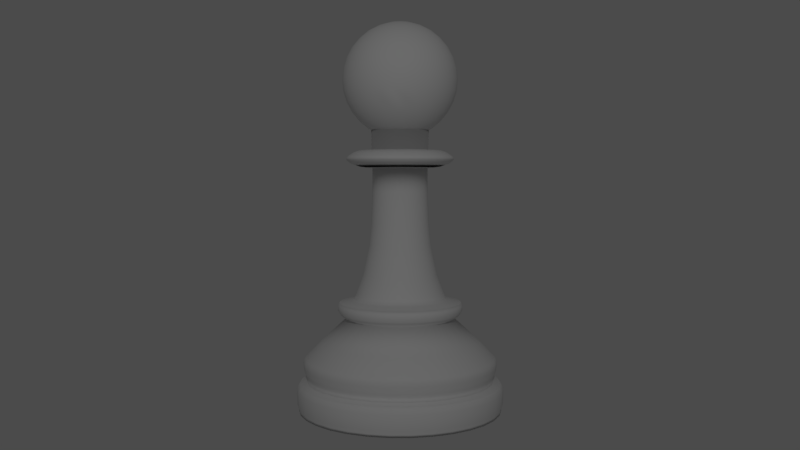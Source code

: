 # Source: pawn_blend.blend  (saved by Blender 2.78.0; exported with 4.5.12 LTS)
import bpy
from mathutils import Matrix  # noqa: F401  (used for matrix-valued properties, if any)

bpy.ops.wm.read_factory_settings(use_empty=True)
scene = bpy.context.scene
scene.name = 'Scene'

# ---- collections
col_collection_1 = bpy.data.collections.new('Collection 1'); scene.collection.children.link(col_collection_1)

# ---- materials (node trees are filled in below, after node groups)
mat_material_006 = bpy.data.materials.new('Material.006')
mat_material_006.alpha_threshold = 0.0
mat_material_006.roughness = 0.5
mat_material_002 = bpy.data.materials.new('Material.002')
mat_material_002.alpha_threshold = 0.0
mat_material_002.roughness = 0.5

# ---- material node trees
mat_material_006.use_nodes = True; mat_material_006.node_tree.nodes.clear()
_N = mat_material_006.node_tree.nodes; _L = mat_material_006.node_tree.links
n0 = _N.new('ShaderNodeOutputMaterial'); n0.name = 'Material Output'; n0.location = (300, 300)
n1 = _N.new('ShaderNodeEmission'); n1.name = 'Emission'; n1.location = (10, 300)
n1.inputs[0].default_value = (0.8, 0.8, 0.8, 1.0)
n1.inputs[1].default_value = 200.0
_L.new(n1.outputs[0], n0.inputs[0])
n0.is_active_output = True

# ---- world
world_world = bpy.data.worlds.new('World'); scene.world = world_world
world_world.color = (0.06998, 0.06998, 0.06998)
world_world.use_sun_shadow = False
world_world.sun_shadow_jitter_overblur = 0.0
world_world.cycles.sampling_method = 'MANUAL'

# ---- cameras
cam_camera = bpy.data.cameras.new('Camera')
cam_camera.clip_end = 100.0
cam_camera.lens = 35.0
cam_camera.sensor_width = 32.0
cam_camera.sensor_height = 18.0
cam_camera.ortho_scale = 7.314
cam_camera.dof.focus_distance = 0.0

# ---- meshes
me_plane_005 = bpy.data.meshes.new('Plane.005')
me_plane_005.from_pydata([(-1.0, -1.0, 0.0), (1.0, -1.0, 0.0), (-1.0, 1.0, 0.0), (1.0, 1.0, 0.0)], [], [(0, 1, 3, 2)])
me_plane_005.materials.append(mat_material_006)
me_plane_005.use_remesh_preserve_volume = False
me_plane_005.use_remesh_preserve_attributes = False
me_plane_005.use_mirror_vertex_groups = False
me_plane_005.update()
me_cylinder_002 = bpy.data.meshes.new('Cylinder.002')
me_cylinder_002.from_pydata([(0.0, 0.0, -1.0), (-2.273e-09, 1.02, 15.11), (0.0, 1.0, -1.0), (0.0, 1.0, 1.0), (0.1951, 0.9808, -1.0), (0.1951, 0.9808, 1.0), (0.3827, 0.9239, -1.0), (0.3827, 0.9239, 1.0), (0.5556, 0.8315, -1.0), (0.5556, 0.8315, 1.0), (0.7071, 0.7071, -1.0), (0.7071, 0.7071, 1.0), (0.8315, 0.5556, -1.0), (0.8315, 0.5556, 1.0), (0.9239, 0.3827, -1.0), (0.9239, 0.3827, 1.0), (0.9808, 0.1951, -1.0), (0.9808, 0.1951, 1.0), (1.0, 7.55e-08, -1.0), (1.0, 7.55e-08, 1.0), (0.9808, -0.1951, -1.0), (0.9808, -0.1951, 1.0), (0.9239, -0.3827, -1.0), (0.9239, -0.3827, 1.0), (0.8315, -0.5556, -1.0), (0.8315, -0.5556, 1.0), (0.7071, -0.7071, -1.0), (0.7071, -0.7071, 1.0), (0.5556, -0.8315, -1.0), (0.5556, -0.8315, 1.0), (0.3827, -0.9239, -1.0), (0.3827, -0.9239, 1.0), (0.1951, -0.9808, -1.0), (0.1951, -0.9808, 1.0), (-3.258e-07, -1.0, -1.0), (-3.258e-07, -1.0, 1.0), (-0.1951, -0.9808, -1.0), (-0.1951, -0.9808, 1.0), (-0.3827, -0.9239, -1.0), (-0.3827, -0.9239, 1.0), (-0.5556, -0.8315, -1.0), (-0.5556, -0.8315, 1.0), (-0.7071, -0.7071, -1.0), (-0.7071, -0.7071, 1.0), (-0.8315, -0.5556, -1.0), (-0.8315, -0.5556, 1.0), (-0.9239, -0.3827, -1.0), (-0.9239, -0.3827, 1.0), (-0.9808, -0.1951, -1.0), (-0.9808, -0.1951, 1.0), (-1.0, 9.656e-07, -1.0), (-1.0, 9.656e-07, 1.0), (-0.9808, 0.1951, -1.0), (-0.9808, 0.1951, 1.0), (-0.9239, 0.3827, -1.0), (-0.9239, 0.3827, 1.0), (-0.8315, 0.5556, -1.0), (-0.8315, 0.5556, 1.0), (-0.7071, 0.7071, -1.0), (-0.7071, 0.7071, 1.0), (-0.5556, 0.8315, -1.0), (-0.5556, 0.8315, 1.0), (-0.3827, 0.9239, -1.0), (-0.3827, 0.9239, 1.0), (-0.1951, 0.9808, -1.0), (-0.1951, 0.9808, 1.0), (-1.706e-09, 1.015, 3.895), (-1.718e-09, 1.006, 18.25), (0.198, 0.9953, 3.895), (0.3884, 0.9376, 3.895), (0.5638, 0.8438, 3.895), (0.7176, 0.7176, 3.895), (0.8438, 0.5638, 3.895), (0.9376, 0.3884, 3.895), (0.9953, 0.198, 3.895), (1.015, 7.252e-08, 3.895), (0.9953, -0.198, 3.895), (0.9376, -0.3884, 3.895), (0.8438, -0.5638, 3.895), (0.7176, -0.7176, 3.895), (0.5638, -0.8438, 3.895), (0.3884, -0.9376, 3.895), (0.198, -0.9953, 3.895), (-3.324e-07, -1.015, 3.895), (-0.198, -0.9953, 3.895), (-0.3884, -0.9376, 3.895), (-0.5638, -0.8438, 3.895), (-0.7176, -0.7176, 3.895), (-0.8438, -0.5638, 3.895), (-0.9376, -0.3884, 3.895), (-0.9953, -0.198, 3.895), (-1.015, 9.758e-07, 3.895), (-0.9953, 0.198, 3.895), (-0.9376, 0.3884, 3.895), (-0.8438, 0.5638, 3.895), (-0.7176, 0.7176, 3.895), (-0.5638, 0.8438, 3.895), (-0.3884, 0.9376, 3.895), (-0.198, 0.9953, 3.895), (2.413e-10, 0.9839, 20.06), (0.1989, 1.0, 15.11), (0.3902, 0.9421, 15.11), (0.5665, 0.8479, 15.11), (0.7211, 0.7211, 15.11), (0.8479, 0.5665, 15.11), (0.9421, 0.3902, 15.11), (1.0, 0.1989, 15.11), (1.02, 7.147e-08, 15.11), (1.0, -0.1989, 15.11), (0.9421, -0.3902, 15.11), (0.8479, -0.5665, 15.11), (0.7211, -0.7211, 15.11), (0.5665, -0.8479, 15.11), (0.3902, -0.9421, 15.11), (0.1989, -1.0, 15.11), (-3.346e-07, -1.02, 15.11), (-0.1989, -1.0, 15.11), (-0.3902, -0.9421, 15.11), (-0.5665, -0.8479, 15.11), (-0.7211, -0.7211, 15.11), (-0.8479, -0.5665, 15.11), (-0.9421, -0.3902, 15.11), (-1.0, -0.1989, 15.11), (-1.02, 9.792e-07, 15.11), (-1.0, 0.1989, 15.11), (-0.9421, 0.3902, 15.11), (-0.8479, 0.5666, 15.11), (-0.7211, 0.7211, 15.11), (-0.5665, 0.8479, 15.11), (-0.3902, 0.9421, 15.11), (-0.1989, 1.0, 15.11), (7.301e-09, 0.9233, 21.38), (0.1962, 0.9864, 18.25), (0.3849, 0.9291, 18.25), (0.5587, 0.8362, 18.25), (0.7111, 0.7111, 18.25), (0.8362, 0.5587, 18.25), (0.9291, 0.3849, 18.25), (0.9864, 0.1962, 18.25), (1.006, 7.452e-08, 18.25), (0.9864, -0.1962, 18.25), (0.9291, -0.3849, 18.25), (0.8362, -0.5587, 18.25), (0.7111, -0.7111, 18.25), (0.5587, -0.8362, 18.25), (0.3849, -0.9291, 18.25), (0.1962, -0.9864, 18.25), (-3.294e-07, -1.006, 18.25), (-0.1962, -0.9864, 18.25), (-0.3849, -0.9291, 18.25), (-0.5587, -0.8362, 18.25), (-0.7111, -0.7111, 18.25), (-0.8362, -0.5587, 18.25), (-0.9291, -0.3849, 18.25), (-0.9864, -0.1962, 18.25), (-1.006, 9.697e-07, 18.25), (-0.9864, 0.1962, 18.25), (-0.9291, 0.3849, 18.25), (-0.8362, 0.5587, 18.25), (-0.7111, 0.7111, 18.25), (-0.5587, 0.8362, 18.25), (-0.3849, 0.9291, 18.25), (-0.1962, 0.9864, 18.25), (7.301e-09, 0.9233, 24.88), (0.192, 0.965, 20.06), (0.3765, 0.909, 20.06), (0.5467, 0.8181, 20.06), (0.6958, 0.6958, 20.06), (0.8181, 0.5467, 20.06), (0.909, 0.3765, 20.06), (0.965, 0.192, 20.06), (0.9839, 7.884e-08, 20.06), (0.965, -0.192, 20.06), (0.909, -0.3765, 20.06), (0.8181, -0.5467, 20.06), (0.6958, -0.6958, 20.06), (0.5467, -0.8181, 20.06), (0.3765, -0.909, 20.06), (0.192, -0.965, 20.06), (-3.204e-07, -0.9839, 20.06), (-0.192, -0.965, 20.06), (-0.3765, -0.909, 20.06), (-0.5467, -0.8181, 20.06), (-0.6958, -0.6958, 20.06), (-0.8181, -0.5467, 20.06), (-0.909, -0.3765, 20.06), (-0.965, -0.192, 20.06), (-0.9839, 9.547e-07, 20.06), (-0.965, 0.192, 20.06), (-0.909, 0.3765, 20.06), (-0.8181, 0.5467, 20.06), (-0.6958, 0.6958, 20.06), (-0.5467, 0.8181, 20.06), (-0.3765, 0.909, 20.06), (-0.192, 0.965, 20.06), (6.278e-09, 0.936, 26.93), (0.1801, 0.9055, 21.38), (0.3533, 0.853, 21.38), (0.5129, 0.7677, 21.38), (0.6528, 0.6528, 21.38), (0.7677, 0.5129, 21.38), (0.853, 0.3533, 21.38), (0.9055, 0.1801, 21.38), (0.9233, 9.181e-08, 21.38), (0.9055, -0.1801, 21.38), (0.853, -0.3533, 21.38), (0.7677, -0.5129, 21.38), (0.6528, -0.6528, 21.38), (0.5129, -0.7677, 21.38), (0.3533, -0.853, 21.38), (0.1801, -0.9055, 21.38), (-2.935e-07, -0.9233, 21.38), (-0.1801, -0.9055, 21.38), (-0.3533, -0.853, 21.38), (-0.5129, -0.7677, 21.38), (-0.6528, -0.6528, 21.38), (-0.7677, -0.5129, 21.38), (-0.853, -0.3533, 21.38), (-0.9055, -0.1801, 21.38), (-0.9233, 9.136e-07, 21.38), (-0.9055, 0.1801, 21.38), (-0.853, 0.3533, 21.38), (-0.7677, 0.5129, 21.38), (-0.6528, 0.6528, 21.38), (-0.5129, 0.7677, 21.38), (-0.3533, 0.853, 21.38), (-0.1801, 0.9055, 21.38), (5.207e-09, 0.9433, 28.86), (0.1801, 0.9055, 24.88), (0.3533, 0.853, 24.88), (0.5129, 0.7677, 24.88), (0.6528, 0.6528, 24.88), (0.7677, 0.5129, 24.88), (0.853, 0.3533, 24.88), (0.9055, 0.1801, 24.88), (0.9233, 9.181e-08, 24.88), (0.9055, -0.1801, 24.88), (0.853, -0.3533, 24.88), (0.7677, -0.5129, 24.88), (0.6528, -0.6528, 24.88), (0.5129, -0.7677, 24.88), (0.3533, -0.853, 24.88), (0.1801, -0.9055, 24.88), (-2.935e-07, -0.9233, 24.88), (-0.1801, -0.9055, 24.88), (-0.3533, -0.853, 24.88), (-0.5129, -0.7677, 24.88), (-0.6528, -0.6528, 24.88), (-0.7677, -0.5129, 24.88), (-0.853, -0.3533, 24.88), (-0.9055, -0.1801, 24.88), (-0.9233, 9.136e-07, 24.88), (-0.9055, 0.1801, 24.88), (-0.853, 0.3533, 24.88), (-0.7677, 0.5129, 24.88), (-0.6528, 0.6528, 24.88), (-0.5129, 0.7677, 24.88), (-0.3533, 0.853, 24.88), (-0.1801, 0.9055, 24.88), (0.1826, 0.918, 26.93), (0.3582, 0.8648, 26.93), (0.52, 0.7783, 26.93), (0.6619, 0.6619, 26.93), (0.7783, 0.52, 26.93), (0.8648, 0.3582, 26.93), (0.918, 0.1826, 26.93), (0.936, 8.865e-08, 26.93), (0.918, -0.1826, 26.93), (0.8648, -0.3582, 26.93), (0.7783, -0.52, 26.93), (0.6619, -0.6619, 26.93), (0.52, -0.7783, 26.93), (0.3582, -0.8648, 26.93), (0.1826, -0.918, 26.93), (-2.987e-07, -0.936, 26.93), (-0.1826, -0.918, 26.93), (-0.3582, -0.8648, 26.93), (-0.52, -0.7783, 26.93), (-0.6619, -0.6619, 26.93), (-0.7783, -0.52, 26.93), (-0.8648, -0.3582, 26.93), (-0.918, -0.1826, 26.93), (-0.936, 9.218e-07, 26.93), (-0.918, 0.1826, 26.93), (-0.8648, 0.3582, 26.93), (-0.7783, 0.52, 26.93), (-0.6619, 0.6619, 26.93), (-0.52, 0.7783, 26.93), (-0.3582, 0.8648, 26.93), (-0.1826, 0.918, 26.93), (3.639e-09, 0.9557, 35.25), (0.184, 0.9252, 28.86), (0.361, 0.8715, 28.86), (0.5241, 0.7843, 28.86), (0.667, 0.667, 28.86), (0.7843, 0.5241, 28.86), (0.8715, 0.361, 28.86), (0.9252, 0.184, 28.86), (0.9433, 8.71e-08, 28.86), (0.9252, -0.184, 28.86), (0.8715, -0.361, 28.86), (0.7843, -0.5241, 28.86), (0.667, -0.667, 28.86), (0.5241, -0.7843, 28.86), (0.361, -0.8715, 28.86), (0.184, -0.9252, 28.86), (-3.022e-07, -0.9433, 28.86), (-0.184, -0.9252, 28.86), (-0.361, -0.8715, 28.86), (-0.5241, -0.7843, 28.86), (-0.667, -0.667, 28.86), (-0.7843, -0.5241, 28.86), (-0.8715, -0.361, 28.86), (-0.9252, -0.184, 28.86), (-0.9433, 9.267e-07, 28.86), (-0.9252, 0.184, 28.86), (-0.8715, 0.361, 28.86), (-0.7843, 0.5241, 28.86), (-0.667, 0.667, 28.86), (-0.5241, 0.7843, 28.86), (-0.361, 0.8715, 28.86), (-0.184, 0.9252, 28.86), (4.312e-09, 0.9509, 32.36), (5.704e-09, 0.9403, 38.63), (0.1855, 0.9326, 32.36), (0.3639, 0.8785, 32.36), (0.5283, 0.7907, 32.36), (0.6724, 0.6724, 32.36), (0.7907, 0.5283, 32.36), (0.8785, 0.3639, 32.36), (0.9326, 0.1855, 32.36), (0.9509, 8.538e-08, 32.36), (0.9326, -0.1855, 32.36), (0.8785, -0.3639, 32.36), (0.7907, -0.5283, 32.36), (0.6724, -0.6724, 32.36), (0.5283, -0.7907, 32.36), (0.3639, -0.8785, 32.36), (0.1855, -0.9326, 32.36), (-3.055e-07, -0.9509, 32.36), (-0.1855, -0.9326, 32.36), (-0.3639, -0.8785, 32.36), (-0.5283, -0.7907, 32.36), (-0.6724, -0.6724, 32.36), (-0.7907, -0.5283, 32.36), (-0.8785, -0.3639, 32.36), (-0.9326, -0.1855, 32.36), (-0.9509, 9.318e-07, 32.36), (-0.9326, 0.1855, 32.36), (-0.8785, 0.3639, 32.36), (-0.7907, 0.5283, 32.36), (-0.6724, 0.6724, 32.36), (-0.5283, 0.7907, 32.36), (-0.3639, 0.8785, 32.36), (-0.1855, 0.9326, 32.36), (2.965e-08, 0.7832, 50.21), (0.1865, 0.9374, 35.25), (0.3657, 0.883, 35.25), (0.531, 0.7947, 35.25), (0.6758, 0.6758, 35.25), (0.7947, 0.531, 35.25), (0.883, 0.3657, 35.25), (0.9374, 0.1865, 35.25), (0.9557, 8.424e-08, 35.25), (0.9374, -0.1865, 35.25), (0.883, -0.3657, 35.25), (0.7947, -0.531, 35.25), (0.6758, -0.6758, 35.25), (0.531, -0.7947, 35.25), (0.3657, -0.883, 35.25), (0.1865, -0.9374, 35.25), (-3.078e-07, -0.9557, 35.25), (-0.1865, -0.9374, 35.25), (-0.3657, -0.883, 35.25), (-0.531, -0.7947, 35.25), (-0.6758, -0.6758, 35.25), (-0.7947, -0.531, 35.25), (-0.883, -0.3657, 35.25), (-0.9374, -0.1865, 35.25), (-0.9557, 9.35e-07, 35.25), (-0.9374, 0.1865, 35.25), (-0.883, 0.3657, 35.25), (-0.7947, 0.531, 35.25), (-0.6758, 0.6758, 35.25), (-0.531, 0.7947, 35.25), (-0.3657, 0.883, 35.25), (-0.1865, 0.9374, 35.25), (4.974e-08, 0.5295, 68.06), (0.1834, 0.9222, 38.63), (0.3598, 0.8687, 38.63), (0.5224, 0.7818, 38.63), (0.6649, 0.6649, 38.63), (0.7818, 0.5224, 38.63), (0.8687, 0.3598, 38.63), (0.9222, 0.1834, 38.63), (0.9403, 8.158e-08, 38.63), (0.9222, -0.1834, 38.63), (0.8687, -0.3598, 38.63), (0.7818, -0.5224, 38.63), (0.6649, -0.6649, 38.63), (0.5224, -0.7818, 38.63), (0.3598, -0.8687, 38.63), (0.1834, -0.9222, 38.63), (-3.007e-07, -0.9403, 38.63), (-0.1834, -0.9222, 38.63), (-0.3598, -0.8687, 38.63), (-0.5224, -0.7818, 38.63), (-0.6649, -0.6649, 38.63), (-0.7818, -0.5224, 38.63), (-0.8687, -0.3598, 38.63), (-0.9222, -0.1834, 38.63), (-0.9403, 9.185e-07, 38.63), (-0.9222, 0.1834, 38.63), (-0.8687, 0.3598, 38.63), (-0.7818, 0.5224, 38.63), (-0.6649, 0.6649, 38.63), (-0.5224, 0.7818, 38.63), (-0.3598, 0.8687, 38.63), (-0.1834, 0.9222, 38.63), (4.644e-08, 0.5837, 70.57), (0.1528, 0.7681, 50.21), (0.2997, 0.7236, 50.21), (0.4351, 0.6512, 50.21), (0.5538, 0.5538, 50.21), (0.6512, 0.4351, 50.21), (0.7236, 0.2997, 50.21), (0.7681, 0.1528, 50.21), (0.7832, 1.205e-07, 50.21), (0.7681, -0.1528, 50.21), (0.7236, -0.2997, 50.21), (0.6512, -0.4351, 50.21), (0.5538, -0.5538, 50.21), (0.4351, -0.6512, 50.21), (0.2997, -0.7236, 50.21), (0.1528, -0.7681, 50.21), (-2.255e-07, -0.7832, 50.21), (-0.1528, -0.7681, 50.21), (-0.2997, -0.7236, 50.21), (-0.4351, -0.6512, 50.21), (-0.5538, -0.5538, 50.21), (-0.6512, -0.4351, 50.21), (-0.7236, -0.2997, 50.21), (-0.7681, -0.1528, 50.21), (-0.7832, 8.176e-07, 50.21), (-0.7681, 0.1528, 50.21), (-0.7236, 0.2997, 50.21), (-0.6512, 0.4351, 50.21), (-0.5538, 0.5538, 50.21), (-0.4351, 0.6512, 50.21), (-0.2997, 0.7236, 50.21), (-0.1528, 0.7681, 50.21), (0.1033, 0.5193, 68.06), (0.2026, 0.4892, 68.06), (0.2942, 0.4403, 68.06), (0.3744, 0.3744, 68.06), (0.4403, 0.2942, 68.06), (0.4892, 0.2026, 68.06), (0.5193, 0.1033, 68.06), (0.5295, 1.733e-07, 68.06), (0.5193, -0.1033, 68.06), (0.4892, -0.2026, 68.06), (0.4403, -0.2942, 68.06), (0.3744, -0.3744, 68.06), (0.2942, -0.4403, 68.06), (0.2026, -0.4892, 68.06), (0.1033, -0.5193, 68.06), (-1.228e-07, -0.5295, 68.06), (-0.1033, -0.5193, 68.06), (-0.2026, -0.4892, 68.06), (-0.2942, -0.4403, 68.06), (-0.3744, -0.3744, 68.06), (-0.4403, -0.2942, 68.06), (-0.4892, -0.2026, 68.06), (-0.5193, -0.1033, 68.06), (-0.5295, 6.446e-07, 68.06), (-0.5193, 0.1033, 68.06), (-0.4892, 0.2026, 68.06), (-0.4403, 0.2942, 68.06), (-0.3744, 0.3744, 68.06), (-0.2942, 0.4403, 68.06), (-0.2026, 0.4892, 68.06), (-0.1033, 0.5193, 68.06), (4.473e-08, 0.6119, 74.19), (0.1139, 0.5724, 70.57), (0.2234, 0.5392, 70.57), (0.3243, 0.4853, 70.57), (0.4127, 0.4127, 70.57), (0.4853, 0.3243, 70.57), (0.5392, 0.2234, 70.57), (0.5724, 0.1139, 70.57), (0.5837, 1.605e-07, 70.57), (0.5724, -0.1139, 70.57), (0.5392, -0.2234, 70.57), (0.4853, -0.3243, 70.57), (0.4127, -0.4127, 70.57), (0.3243, -0.4853, 70.57), (0.2234, -0.5392, 70.57), (0.1139, -0.5724, 70.57), (-1.437e-07, -0.5837, 70.57), (-0.1139, -0.5724, 70.57), (-0.2234, -0.5392, 70.57), (-0.3243, -0.4853, 70.57), (-0.4127, -0.4127, 70.57), (-0.4853, -0.3243, 70.57), (-0.5392, -0.2234, 70.57), (-0.5724, -0.1139, 70.57), (-0.5837, 6.8e-07, 70.57), (-0.5724, 0.1139, 70.57), (-0.5392, 0.2234, 70.57), (-0.4853, 0.3243, 70.57), (-0.4127, 0.4127, 70.57), (-0.3243, 0.4853, 70.57), (-0.2234, 0.5392, 70.57), (-0.1139, 0.5724, 70.57), (4.577e-08, 0.595, 71.78), (0.1161, 0.5836, 71.78), (0.2277, 0.5497, 71.78), (0.3306, 0.4947, 71.78), (0.4207, 0.4207, 71.78), (0.4947, 0.3306, 71.78), (0.5497, 0.2277, 71.78), (0.5836, 0.1161, 71.78), (0.595, 1.579e-07, 71.78), (0.5836, -0.1161, 71.78), (0.5497, -0.2277, 71.78), (0.4947, -0.3306, 71.78), (0.4207, -0.4207, 71.78), (0.3306, -0.4947, 71.78), (0.2277, -0.5497, 71.78), (0.1161, -0.5836, 71.78), (-1.481e-07, -0.595, 71.78), (-0.1161, -0.5836, 71.78), (-0.2277, -0.5497, 71.78), (-0.3306, -0.4947, 71.78), (-0.4207, -0.4207, 71.78), (-0.4947, -0.3306, 71.78), (-0.5497, -0.2277, 71.78), (-0.5836, -0.1161, 71.78), (-0.595, 6.875e-07, 71.78), (-0.5836, 0.1161, 71.78), (-0.5497, 0.2277, 71.78), (-0.4947, 0.3306, 71.78), (-0.4207, 0.4207, 71.78), (-0.3306, 0.4947, 71.78), (-0.2277, 0.5497, 71.78), (-0.1161, 0.5836, 71.78), (4.521e-08, 0.6016, 80.02), (0.1194, 0.6002, 74.19), (0.2342, 0.5654, 74.19), (0.34, 0.5088, 74.19), (0.4327, 0.4327, 74.19), (0.5088, 0.34, 74.19), (0.5654, 0.2342, 74.19), (0.6002, 0.1194, 74.19), (0.6119, 1.537e-07, 74.19), (0.6002, -0.1194, 74.19), (0.5654, -0.2342, 74.19), (0.5088, -0.34, 74.19), (0.4327, -0.4327, 74.19), (0.34, -0.5088, 74.19), (0.2342, -0.5654, 74.19), (0.1194, -0.6002, 74.19), (-1.547e-07, -0.6119, 74.19), (-0.1194, -0.6002, 74.19), (-0.2342, -0.5654, 74.19), (-0.34, -0.5088, 74.19), (-0.4327, -0.4327, 74.19), (-0.5088, -0.34, 74.19), (-0.5654, -0.2342, 74.19), (-0.6002, -0.1194, 74.19), (-0.6119, 6.984e-07, 74.19), (-0.6002, 0.1194, 74.19), (-0.5654, 0.2342, 74.19), (-0.5088, 0.34, 74.19), (-0.4327, 0.4327, 74.19), (-0.34, 0.5088, 74.19), (-0.2342, 0.5654, 74.19), (-0.1194, 0.6002, 74.19), (4.46e-08, 0.6139, 76.4), (5.703e-08, 0.4848, 81.83), (0.1198, 0.6021, 76.4), (0.2349, 0.5672, 76.4), (0.3411, 0.5105, 76.4), (0.4341, 0.4341, 76.4), (0.5105, 0.3411, 76.4), (0.5672, 0.2349, 76.4), (0.6021, 0.1198, 76.4), (0.6139, 1.532e-07, 76.4), (0.6021, -0.1198, 76.4), (0.5672, -0.2349, 76.4), (0.5105, -0.3411, 76.4), (0.4341, -0.4341, 76.4), (0.3411, -0.5105, 76.4), (0.2349, -0.5672, 76.4), (0.1198, -0.6021, 76.4), (-1.554e-07, -0.6139, 76.4), (-0.1198, -0.6021, 76.4), (-0.2349, -0.5672, 76.4), (-0.3411, -0.5105, 76.4), (-0.4341, -0.4341, 76.4), (-0.5105, -0.3411, 76.4), (-0.5672, -0.2349, 76.4), (-0.6021, -0.1198, 76.4), (-0.6139, 6.997e-07, 76.4), (-0.6021, 0.1198, 76.4), (-0.5672, 0.2349, 76.4), (-0.5105, 0.3411, 76.4), (-0.4341, 0.4341, 76.4), (-0.3411, 0.5105, 76.4), (-0.2349, 0.5672, 76.4), (-0.1198, 0.6021, 76.4), (6.037e-08, 0.4539, 83.23), (0.1174, 0.5901, 80.02), (0.2302, 0.5558, 80.02), (0.3342, 0.5002, 80.02), (0.4254, 0.4254, 80.02), (0.5002, 0.3342, 80.02), (0.5558, 0.2302, 80.02), (0.5901, 0.1174, 80.02), (0.6016, 1.561e-07, 80.02), (0.5901, -0.1174, 80.02), (0.5558, -0.2302, 80.02), (0.5002, -0.3342, 80.02), (0.4254, -0.4254, 80.02), (0.3342, -0.5002, 80.02), (0.2302, -0.5558, 80.02), (0.1174, -0.5901, 80.02), (-1.508e-07, -0.6016, 80.02), (-0.1174, -0.5901, 80.02), (-0.2302, -0.5558, 80.02), (-0.3342, -0.5002, 80.02), (-0.4254, -0.4254, 80.02), (-0.5002, -0.3342, 80.02), (-0.5558, -0.2302, 80.02), (-0.5901, -0.1174, 80.02), (-0.6016, 6.916e-07, 80.02), (-0.5901, 0.1174, 80.02), (-0.5558, 0.2302, 80.02), (-0.5002, 0.3342, 80.02), (-0.4254, 0.4254, 80.02), (-0.3342, 0.5002, 80.02), (-0.2302, 0.5558, 80.02), (-0.1174, 0.5901, 80.02), (0.09459, 0.4755, 81.83), (0.1855, 0.4479, 81.83), (0.2694, 0.4031, 81.83), (0.3428, 0.3428, 81.83), (0.4031, 0.2694, 81.83), (0.4479, 0.1855, 81.83), (0.4755, 0.09459, 81.83), (0.4848, 1.84e-07, 81.83), (0.4755, -0.09459, 81.83), (0.4479, -0.1855, 81.83), (0.4031, -0.2694, 81.83), (0.3428, -0.3428, 81.83), (0.2694, -0.4031, 81.83), (0.1855, -0.4479, 81.83), (0.09459, -0.4755, 81.83), (-1.009e-07, -0.4848, 81.83), (-0.09459, -0.4755, 81.83), (-0.1855, -0.4479, 81.83), (-0.2694, -0.4031, 81.83), (-0.3428, -0.3428, 81.83), (-0.4031, -0.2694, 81.83), (-0.4479, -0.1855, 81.83), (-0.4755, -0.09459, 81.83), (-0.4848, 6.156e-07, 81.83), (-0.4755, 0.09459, 81.83), (-0.4479, 0.1855, 81.83), (-0.4031, 0.2694, 81.83), (-0.3428, 0.3428, 81.83), (-0.2694, 0.4031, 81.83), (-0.1855, 0.4479, 81.83), (-0.09459, 0.4755, 81.83), (0.001319, 0.4326, 86.85), (0.08854, 0.4451, 83.23), (0.1737, 0.4193, 83.23), (0.2522, 0.3774, 83.23), (0.3209, 0.3209, 83.23), (0.3774, 0.2522, 83.23), (0.4193, 0.1737, 83.23), (0.4451, 0.08854, 83.23), (0.4539, 1.916e-07, 83.23), (0.4451, -0.08854, 83.23), (0.4193, -0.1737, 83.23), (0.3774, -0.2522, 83.23), (0.3209, -0.3209, 83.23), (0.2522, -0.3774, 83.23), (0.1737, -0.4193, 83.23), (0.08854, -0.4451, 83.23), (-8.751e-08, -0.4539, 83.23), (-0.08854, -0.4451, 83.23), (-0.1737, -0.4193, 83.23), (-0.2522, -0.3774, 83.23), (-0.3209, -0.3209, 83.23), (-0.3774, -0.2522, 83.23), (-0.4193, -0.1737, 83.23), (-0.4451, -0.08854, 83.23), (-0.4539, 5.956e-07, 83.23), (-0.4451, 0.08854, 83.23), (-0.4193, 0.1737, 83.23), (-0.3774, 0.2522, 83.23), (-0.3209, 0.3209, 83.23), (-0.2522, 0.3774, 83.23), (-0.1737, 0.4193, 83.23), (-0.08854, 0.4451, 83.23), (6.143e-08, 0.44, 85.44), (0.001317, 0.3637, 101.0), (0.08584, 0.4315, 85.44), (0.1684, 0.4065, 85.44), (0.2444, 0.3658, 85.44), (0.3111, 0.3111, 85.44), (0.3658, 0.2444, 85.44), (0.4065, 0.1684, 85.44), (0.4315, 0.08584, 85.44), (0.44, 1.949e-07, 85.44), (0.4315, -0.08584, 85.44), (0.4065, -0.1684, 85.44), (0.3658, -0.2444, 85.44), (0.3111, -0.3111, 85.44), (0.2444, -0.3658, 85.44), (0.1684, -0.4065, 85.44), (0.08584, -0.4315, 85.44), (-8.193e-08, -0.44, 85.44), (-0.08584, -0.4315, 85.44), (-0.1684, -0.4065, 85.44), (-0.2444, -0.3658, 85.44), (-0.3111, -0.3111, 85.44), (-0.3658, -0.2444, 85.44), (-0.4065, -0.1684, 85.44), (-0.4315, -0.08584, 85.44), (-0.44, 5.865e-07, 85.44), (-0.4315, 0.08584, 85.44), (-0.4065, 0.1684, 85.44), (-0.3658, 0.2444, 85.44), (-0.3111, 0.3111, 85.44), (-0.2444, 0.3658, 85.44), (-0.1684, 0.4065, 85.44), (-0.08584, 0.4315, 85.44), (0.001214, 0.3055, 122.4), (0.08571, 0.4243, 86.85), (0.1669, 0.3997, 86.85), (0.2417, 0.3597, 86.85), (0.3072, 0.3059, 86.85), (0.361, 0.2403, 86.85), (0.401, 0.1655, 86.85), (0.4256, 0.08439, 86.85), (0.4339, 1.941e-07, 86.85), (0.4256, -0.08439, 86.85), (0.401, -0.1655, 86.85), (0.361, -0.2403, 86.85), (0.3072, -0.3059, 86.85), (0.2417, -0.3597, 86.85), (0.1669, -0.3997, 86.85), (0.08571, -0.4243, 86.85), (0.001319, -0.4326, 86.85), (-0.08307, -0.4243, 86.85), (-0.1642, -0.3997, 86.85), (-0.239, -0.3597, 86.85), (-0.3046, -0.3059, 86.85), (-0.3584, -0.2403, 86.85), (-0.3983, -0.1655, 86.85), (-0.423, -0.08439, 86.85), (-0.4313, 5.791e-07, 86.85), (-0.423, 0.08439, 86.85), (-0.3983, 0.1655, 86.85), (-0.3584, 0.2403, 86.85), (-0.3046, 0.3059, 86.85), (-0.239, 0.3597, 86.85), (-0.1642, 0.3997, 86.85), (-0.08307, 0.4243, 86.85), (0.001319, 0.284, 138.5), (0.07227, 0.3567, 101.0), (0.1405, 0.336, 101.0), (0.2034, 0.3024, 101.0), (0.2585, 0.2572, 101.0), (0.3037, 0.2021, 101.0), (0.3373, 0.1392, 101.0), (0.358, 0.07096, 101.0), (0.365, 2.409e-06, 101.0), (0.358, -0.07095, 101.0), (0.3373, -0.1392, 101.0), (0.3037, -0.2021, 101.0), (0.2619, -0.2606, 100.7), (0.2034, -0.3024, 101.0), (0.1405, -0.336, 101.0), (0.07227, -0.3567, 101.0), (0.001317, -0.3637, 101.0), (-0.06964, -0.3567, 101.0), (-0.1379, -0.336, 101.0), (-0.2007, -0.3024, 101.0), (-0.2559, -0.2572, 101.0), (-0.3011, -0.2021, 101.0), (-0.3347, -0.1392, 101.0), (-0.3554, -0.07095, 101.0), (-0.3624, 2.733e-06, 101.0), (-0.3554, 0.07096, 101.0), (-0.3347, 0.1392, 101.0), (-0.3011, 0.2021, 101.0), (-0.2559, 0.2572, 101.0), (-0.2007, 0.3024, 101.0), (-0.1379, 0.336, 101.0), (-0.06964, 0.3567, 101.0), (0.001106, 0.27, 162.7), (0.0608, 0.2996, 122.4), (0.1181, 0.2823, 122.4), (0.1709, 0.254, 122.4), (0.2172, 0.2161, 122.4), (0.2552, 0.1698, 122.4), (0.2834, 0.117, 122.4), (0.3008, 0.05969, 122.4), (0.3066, 0.0001053, 122.4), (0.3008, -0.05948, 122.4), (0.2834, -0.1168, 122.4), (0.2552, -0.1696, 122.4), (0.2172, -0.2159, 122.4), (0.1709, -0.2538, 122.4), (0.1181, -0.2821, 122.4), (0.0608, -0.2994, 122.4), (0.001214, -0.3053, 122.4), (-0.05837, -0.2994, 122.4), (-0.1157, -0.2821, 122.4), (-0.1685, -0.2538, 122.4), (-0.2147, -0.2159, 122.4), (-0.2527, -0.1696, 122.4), (-0.2809, -0.1168, 122.4), (-0.2983, -0.05948, 122.4), (-0.3042, 0.0001056, 122.4), (-0.2983, 0.05969, 122.4), (-0.2809, 0.117, 122.4), (-0.2527, 0.1698, 122.4), (-0.2147, 0.2161, 122.4), (-0.1685, 0.254, 122.4), (-0.1157, 0.2823, 122.4), (-0.05837, 0.2996, 122.4), (0.001319, 0.2707, 180.5), (0.05673, 0.2786, 138.5), (0.11, 0.2624, 138.5), (0.1591, 0.2362, 138.5), (0.2022, 0.2008, 138.5), (0.2375, 0.1578, 138.5), (0.2637, 0.1087, 138.5), (0.2799, 0.05541, 138.5), (0.2854, 2.289e-07, 138.5), (0.2799, -0.05541, 138.5), (0.2637, -0.1087, 138.5), (0.2375, -0.1578, 138.5), (0.2022, -0.2008, 138.5), (0.1591, -0.2362, 138.5), (0.11, -0.2624, 138.5), (0.05673, -0.2786, 138.5), (0.001319, -0.284, 138.5), (-0.05409, -0.2786, 138.5), (-0.1074, -0.2624, 138.5), (-0.1565, -0.2362, 138.5), (-0.1995, -0.2008, 138.5), (-0.2349, -0.1578, 138.5), (-0.2611, -0.1087, 138.5), (-0.2773, -0.05541, 138.5), (-0.2827, 4.817e-07, 138.5), (-0.2773, 0.05541, 138.5), (-0.2611, 0.1087, 138.5), (-0.2349, 0.1578, 138.5), (-0.1995, 0.2008, 138.5), (-0.1565, 0.2362, 138.5), (-0.1074, 0.2624, 138.5), (-0.05409, 0.2786, 138.5), (0.001319, 0.3928, 181.6), (0.05388, 0.2648, 162.7), (0.1046, 0.2494, 162.7), (0.1514, 0.2244, 162.7), (0.1924, 0.1908, 162.7), (0.226, 0.1498, 162.7), (0.251, 0.103, 162.7), (0.2664, 0.05226, 162.7), (0.2716, -0.0005137, 162.7), (0.2664, -0.05329, 162.7), (0.251, -0.104, 162.7), (0.226, -0.1508, 162.7), (0.1924, -0.1918, 162.7), (0.1514, -0.2254, 162.7), (0.1046, -0.2504, 162.7), (0.05388, -0.2658, 162.7), (0.001106, -0.271, 162.7), (-0.05167, -0.2658, 162.7), (-0.1024, -0.2504, 162.7), (-0.1492, -0.2254, 162.7), (-0.1902, -0.1918, 162.7), (-0.2238, -0.1508, 162.7), (-0.2488, -0.104, 162.7), (-0.2642, -0.05329, 162.7), (-0.2694, -0.0005135, 162.7), (-0.2642, 0.05226, 162.7), (-0.2488, 0.103, 162.7), (-0.2238, 0.1498, 162.7), (-0.1902, 0.1908, 162.7), (-0.1492, 0.2244, 162.7), (-0.1024, 0.2494, 162.7), (-0.05167, 0.2648, 162.7), (0.05414, 0.2655, 180.5), (0.1049, 0.2501, 180.5), (0.1517, 0.2251, 180.5), (0.1928, 0.1914, 180.5), (0.2264, 0.1504, 180.5), (0.2514, 0.1036, 180.5), (0.2669, 0.05282, 180.5), (0.2721, 2.323e-07, 180.5), (0.2669, -0.05282, 180.5), (0.2514, -0.1036, 180.5), (0.2264, -0.1504, 180.5), (0.1928, -0.1914, 180.5), (0.1517, -0.2251, 180.5), (0.1049, -0.2501, 180.5), (0.05414, -0.2655, 180.5), (0.001319, -0.2707, 180.5), (-0.0515, -0.2655, 180.5), (-0.1023, -0.2501, 180.5), (-0.1491, -0.2251, 180.5), (-0.1901, -0.1914, 180.5), (-0.2238, -0.1504, 180.5), (-0.2488, -0.1036, 180.5), (-0.2642, -0.05282, 180.5), (-0.2694, 4.733e-07, 180.5), (-0.2642, 0.05282, 180.5), (-0.2488, 0.1036, 180.5), (-0.2238, 0.1504, 180.5), (-0.1901, 0.1914, 180.5), (-0.1491, 0.2251, 180.5), (-0.1023, 0.2501, 180.5), (-0.0515, 0.2655, 180.5), (0.001319, 0.4845, 184.0), (0.07794, 0.3852, 181.6), (0.1516, 0.3629, 181.6), (0.2195, 0.3266, 181.6), (0.279, 0.2777, 181.6), (0.3279, 0.2182, 181.6), (0.3642, 0.1503, 181.6), (0.3865, 0.07662, 181.6), (0.3941, 2.008e-07, 181.6), (0.3865, -0.07662, 181.6), (0.3642, -0.1503, 181.6), (0.3279, -0.2182, 181.6), (0.279, -0.2777, 181.6), (0.2195, -0.3266, 181.6), (0.1516, -0.3629, 181.6), (0.07794, -0.3852, 181.6), (0.001319, -0.3928, 181.6), (-0.0753, -0.3852, 181.6), (-0.149, -0.3629, 181.6), (-0.2169, -0.3266, 181.6), (-0.2764, -0.2777, 181.6), (-0.3252, -0.2182, 181.6), (-0.3615, -0.1503, 181.6), (-0.3839, -0.07662, 181.6), (-0.3914, 5.504e-07, 181.6), (-0.3839, 0.07662, 181.6), (-0.3615, 0.1503, 181.6), (-0.3252, 0.2182, 181.6), (-0.2764, 0.2777, 181.6), (-0.2169, 0.3266, 181.6), (-0.149, 0.3629, 181.6), (-0.0753, 0.3852, 181.6), (0.001319, 0.3928, 181.6), (0.07794, 0.3852, 181.6), (0.1516, 0.3629, 181.6), (0.2195, 0.3266, 181.6), (0.279, 0.2777, 181.6), (0.3279, 0.2182, 181.6), (0.3642, 0.1503, 181.6), (0.3865, 0.07662, 181.6), (0.3941, 2.008e-07, 181.6), (0.3865, -0.07662, 181.6), (0.3642, -0.1503, 181.6), (0.3279, -0.2182, 181.6), (0.279, -0.2777, 181.6), (0.2195, -0.3266, 181.6), (0.1516, -0.3629, 181.6), (0.07794, -0.3852, 181.6), (0.001319, -0.3928, 181.6), (-0.0753, -0.3852, 181.6), (-0.149, -0.3629, 181.6), (-0.2169, -0.3266, 181.6), (-0.2764, -0.2777, 181.6), (-0.3252, -0.2182, 181.6), (-0.3615, -0.1503, 181.6), (-0.3839, -0.07662, 181.6), (-0.3914, 5.504e-07, 181.6), (-0.3839, 0.07662, 181.6), (-0.3615, 0.1503, 181.6), (-0.3252, 0.2182, 181.6), (-0.2764, 0.2777, 181.6), (-0.2169, 0.3266, 181.6), (-0.149, 0.3629, 181.6), (-0.0753, 0.3852, 181.6), (0.001319, 0.525, 186.6), (0.09585, 0.4752, 184.0), (0.1867, 0.4476, 184.0), (0.2705, 0.4029, 184.0), (0.3439, 0.3426, 184.0), (0.4042, 0.2692, 184.0), (0.449, 0.1854, 184.0), (0.4765, 0.09453, 184.0), (0.4858, 1.71e-07, 184.0), (0.4765, -0.09453, 184.0), (0.449, -0.1854, 184.0), (0.4042, -0.2692, 184.0), (0.3439, -0.3426, 184.0), (0.2705, -0.4029, 184.0), (0.1867, -0.4476, 184.0), (0.09585, -0.4752, 184.0), (0.001319, -0.4845, 184.0), (-0.09321, -0.4752, 184.0), (-0.1841, -0.4476, 184.0), (-0.2679, -0.4029, 184.0), (-0.3413, -0.3426, 184.0), (-0.4016, -0.2692, 184.0), (-0.4463, -0.1854, 184.0), (-0.4739, -0.09453, 184.0), (-0.4832, 6.023e-07, 184.0), (-0.4739, 0.09453, 184.0), (-0.4463, 0.1854, 184.0), (-0.4016, 0.2692, 184.0), (-0.3413, 0.3426, 184.0), (-0.2679, 0.4029, 184.0), (-0.1841, 0.4476, 184.0), (-0.09321, 0.4752, 184.0), (0.001319, 0.5032, 185.1), (0.001319, 0.525, 188.2), (0.09948, 0.4935, 185.1), (0.1939, 0.4649, 185.1), (0.2809, 0.4184, 185.1), (0.3571, 0.3558, 185.1), (0.4197, 0.2795, 185.1), (0.4662, 0.1926, 185.1), (0.4948, 0.09816, 185.1), (0.5045, 1.658e-07, 185.1), (0.4948, -0.09816, 185.1), (0.4662, -0.1926, 185.1), (0.4197, -0.2795, 185.1), (0.3571, -0.3558, 185.1), (0.2809, -0.4184, 185.1), (0.1939, -0.4649, 185.1), (0.09948, -0.4935, 185.1), (0.001319, -0.5032, 185.1), (-0.09684, -0.4935, 185.1), (-0.1912, -0.4649, 185.1), (-0.2782, -0.4184, 185.1), (-0.3545, -0.3558, 185.1), (-0.417, -0.2795, 185.1), (-0.4635, -0.1926, 185.1), (-0.4922, -0.09816, 185.1), (-0.5018, 6.136e-07, 185.1), (-0.4922, 0.09816, 185.1), (-0.4635, 0.1926, 185.1), (-0.417, 0.2795, 185.1), (-0.3545, 0.3558, 185.1), (-0.2782, 0.4184, 185.1), (-0.1912, 0.4649, 185.1), (-0.09684, 0.4935, 185.1), (0.001319, 0.5074, 189.6), (0.1037, 0.5149, 186.6), (0.2022, 0.485, 186.6), (0.293, 0.4365, 186.6), (0.3725, 0.3712, 186.6), (0.4378, 0.2917, 186.6), (0.4863, 0.2009, 186.6), (0.5162, 0.1024, 186.6), (0.5263, 1.592e-07, 186.6), (0.5162, -0.1024, 186.6), (0.4863, -0.2009, 186.6), (0.4378, -0.2917, 186.6), (0.3725, -0.3712, 186.6), (0.293, -0.4365, 186.6), (0.2022, -0.485, 186.6), (0.1037, -0.5149, 186.6), (0.001319, -0.525, 186.6), (-0.1011, -0.5149, 186.6), (-0.1996, -0.485, 186.6), (-0.2904, -0.4365, 186.6), (-0.3699, -0.3712, 186.6), (-0.4352, -0.2917, 186.6), (-0.4837, -0.2009, 186.6), (-0.5136, -0.1024, 186.6), (-0.5237, 6.265e-07, 186.6), (-0.5136, 0.1024, 186.6), (-0.4837, 0.2009, 186.6), (-0.4352, 0.2917, 186.6), (-0.3699, 0.3712, 186.6), (-0.2903, 0.4365, 186.6), (-0.1996, 0.485, 186.6), (-0.1011, 0.5149, 186.6), (0.001319, 0.4805, 191.0), (0.1037, 0.5149, 188.2), (0.2022, 0.485, 188.2), (0.293, 0.4365, 188.2), (0.3725, 0.3712, 188.2), (0.4378, 0.2917, 188.2), (0.4863, 0.2009, 188.2), (0.5162, 0.1024, 188.2), (0.5263, 1.592e-07, 188.2), (0.5162, -0.1024, 188.2), (0.4863, -0.2009, 188.2), (0.4378, -0.2917, 188.2), (0.3725, -0.3712, 188.2), (0.293, -0.4365, 188.2), (0.2022, -0.485, 188.2), (0.1037, -0.5149, 188.2), (0.001319, -0.525, 188.2), (-0.1011, -0.5149, 188.2), (-0.1996, -0.485, 188.2), (-0.2904, -0.4365, 188.2), (-0.3699, -0.3712, 188.2), (-0.4352, -0.2917, 188.2), (-0.4837, -0.2009, 188.2), (-0.5136, -0.1024, 188.2), (-0.5237, 6.265e-07, 188.2), (-0.5136, 0.1024, 188.2), (-0.4837, 0.2009, 188.2), (-0.4352, 0.2917, 188.2), (-0.3699, 0.3712, 188.2), (-0.2903, 0.4365, 188.2), (-0.1996, 0.485, 188.2), (-0.1011, 0.5149, 188.2), (0.001319, 0.4511, 192.4), (0.1003, 0.4977, 189.6), (0.1955, 0.4688, 189.6), (0.2832, 0.4219, 189.6), (0.3601, 0.3588, 189.6), (0.4232, 0.2819, 189.6), (0.4701, 0.1942, 189.6), (0.499, 0.09899, 189.6), (0.5087, 1.639e-07, 189.6), (0.499, -0.09899, 189.6), (0.4701, -0.1942, 189.6), (0.4232, -0.2819, 189.6), (0.3601, -0.3588, 189.6), (0.2832, -0.4219, 189.6), (0.1955, -0.4688, 189.6), (0.1003, -0.4977, 189.6), (0.001319, -0.5074, 189.6), (-0.09767, -0.4977, 189.6), (-0.1929, -0.4688, 189.6), (-0.2806, -0.4219, 189.6), (-0.3575, -0.3588, 189.6), (-0.4206, -0.2819, 189.6), (-0.4675, -0.1942, 189.6), (-0.4964, -0.09899, 189.6), (-0.5061, 6.155e-07, 189.6), (-0.4964, 0.09899, 189.6), (-0.4675, 0.1942, 189.6), (-0.4206, 0.2819, 189.6), (-0.3575, 0.3588, 189.6), (-0.2806, 0.4219, 189.6), (-0.1929, 0.4688, 189.6), (-0.09767, 0.4977, 189.6), (0.001319, 0.3954, 193.8), (0.09506, 0.4713, 191.0), (0.1852, 0.4439, 191.0), (0.2683, 0.3995, 191.0), (0.3411, 0.3398, 191.0), (0.4009, 0.267, 191.0), (0.4453, 0.1839, 191.0), (0.4726, 0.09375, 191.0), (0.4818, 1.701e-07, 191.0), (0.4726, -0.09374, 191.0), (0.4453, -0.1839, 191.0), (0.4009, -0.267, 191.0), (0.3411, -0.3398, 191.0), (0.2683, -0.3995, 191.0), (0.1852, -0.4439, 191.0), (0.09506, -0.4713, 191.0), (0.001319, -0.4805, 191.0), (-0.09243, -0.4713, 191.0), (-0.1826, -0.4439, 191.0), (-0.2656, -0.3995, 191.0), (-0.3385, -0.3398, 191.0), (-0.3982, -0.267, 191.0), (-0.4426, -0.1839, 191.0), (-0.47, -0.09374, 191.0), (-0.4792, 5.978e-07, 191.0), (-0.47, 0.09375, 191.0), (-0.4426, 0.1839, 191.0), (-0.3982, 0.267, 191.0), (-0.3385, 0.3398, 191.0), (-0.2656, 0.3995, 191.0), (-0.1826, 0.4439, 191.0), (-0.09243, 0.4713, 191.0), (0.08932, 0.4424, 192.4), (0.1739, 0.4167, 192.4), (0.2519, 0.3751, 192.4), (0.3203, 0.319, 192.4), (0.3764, 0.2506, 192.4), (0.4181, 0.1726, 192.4), (0.4437, 0.088, 192.4), (0.4524, 1.776e-07, 192.4), (0.4437, -0.088, 192.4), (0.4181, -0.1726, 192.4), (0.3764, -0.2506, 192.4), (0.3203, -0.319, 192.4), (0.2519, -0.3751, 192.4), (0.1739, -0.4167, 192.4), (0.08932, -0.4424, 192.4), (0.001319, -0.4511, 192.4), (-0.08668, -0.4424, 192.4), (-0.1713, -0.4167, 192.4), (-0.2493, -0.3751, 192.4), (-0.3176, -0.319, 192.4), (-0.3737, -0.2506, 192.4), (-0.4154, -0.1726, 192.4), (-0.4411, -0.088, 192.4), (-0.4498, 5.791e-07, 192.4), (-0.4411, 0.088, 192.4), (-0.4154, 0.1726, 192.4), (-0.3737, 0.2506, 192.4), (-0.3176, 0.319, 192.4), (-0.2493, 0.3751, 192.4), (-0.1713, 0.4167, 192.4), (-0.08668, 0.4424, 192.4), (0.002418, 0.2819, 209.5), (0.07846, 0.3878, 193.8), (0.1526, 0.3653, 193.8), (0.221, 0.3288, 193.8), (0.2809, 0.2796, 193.8), (0.3301, 0.2197, 193.8), (0.3666, 0.1513, 193.8), (0.3891, 0.07714, 193.8), (0.3967, 1.91e-07, 193.8), (0.3891, -0.07714, 193.8), (0.3666, -0.1513, 193.8), (0.3301, -0.2197, 193.8), (0.2809, -0.2796, 193.8), (0.221, -0.3288, 193.8), (0.1526, -0.3653, 193.8), (0.07846, -0.3878, 193.8), (0.001319, -0.3954, 193.8), (-0.07582, -0.3878, 193.8), (-0.15, -0.3653, 193.8), (-0.2184, -0.3288, 193.8), (-0.2783, -0.2796, 193.8), (-0.3275, -0.2197, 193.8), (-0.364, -0.1513, 193.8), (-0.3865, -0.07714, 193.8), (-0.3941, 5.43e-07, 193.8), (-0.3865, 0.07714, 193.8), (-0.364, 0.1513, 193.8), (-0.3275, 0.2197, 193.8), (-0.2783, 0.2796, 193.8), (-0.2184, 0.3288, 193.8), (-0.15, 0.3653, 193.8), (-0.07582, 0.3878, 193.8), (0.001319, 0.2769, 194.2), (0.05535, 0.2716, 194.2), (0.1073, 0.2559, 194.2), (0.1552, 0.2303, 194.2), (0.1971, 0.1958, 194.2), (0.2316, 0.1539, 194.2), (0.2572, 0.106, 194.2), (0.2729, 0.05403, 194.2), (0.2783, 2.204e-07, 194.2), (0.2729, -0.05403, 194.2), (0.2572, -0.106, 194.2), (0.2316, -0.1539, 194.2), (0.1971, -0.1958, 194.2), (0.1552, -0.2303, 194.2), (0.1073, -0.2559, 194.2), (0.05535, -0.2716, 194.2), (0.001319, -0.2769, 194.2), (-0.05271, -0.2716, 194.2), (-0.1047, -0.2559, 194.2), (-0.1525, -0.2303, 194.2), (-0.1945, -0.1958, 194.2), (-0.229, -0.1539, 194.2), (-0.2545, -0.106, 194.2), (-0.2703, -0.05403, 194.2), (-0.2756, 4.669e-07, 194.2), (-0.2703, 0.05403, 194.2), (-0.2545, 0.106, 194.2), (-0.229, 0.1539, 194.2), (-0.1945, 0.1958, 194.2), (-0.1525, 0.2303, 194.2), (-0.1047, 0.2559, 194.2), (-0.05271, 0.2716, 194.2), (0.002418, 1.708e-07, 209.5), (0.05742, 0.2765, 209.5), (0.1103, 0.2605, 209.5), (0.1591, 0.2344, 209.5), (0.2018, 0.1994, 209.5), (0.2368, 0.1566, 209.5), (0.2629, 0.1079, 209.5), (0.2789, 0.055, 209.5), (0.2844, 1.921e-07, 209.5), (0.2789, -0.055, 209.5), (0.2629, -0.1079, 209.5), (0.2368, -0.1566, 209.5), (0.2018, -0.1994, 209.5), (0.1591, -0.2344, 209.5), (0.1103, -0.2605, 209.5), (0.05742, -0.2765, 209.5), (0.002418, -0.2819, 209.5), (-0.05259, -0.2765, 209.5), (-0.1055, -0.2605, 209.5), (-0.1542, -0.2344, 209.5), (-0.1969, -0.1994, 209.5), (-0.232, -0.1566, 209.5), (-0.2581, -0.1079, 209.5), (-0.2741, -0.055, 209.5), (-0.2795, 4.431e-07, 209.5), (-0.2741, 0.055, 209.5), (-0.2581, 0.1079, 209.5), (-0.232, 0.1566, 209.5), (-0.1969, 0.1994, 209.5), (-0.1542, 0.2344, 209.5), (-0.1055, 0.2605, 209.5), (-0.05258, 0.2765, 209.5), (0.02305, 0.1075, 287.6), (0.0436, 0.2108, 285.1), (0.06254, 0.306, 281.2), (0.07914, 0.3895, 275.8), (0.09277, 0.458, 269.4), (0.1029, 0.5088, 262.0), (0.1091, 0.5402, 253.9), (0.1112, 0.5508, 245.6), (0.1091, 0.5402, 237.2), (0.1029, 0.5088, 229.2), (0.09277, 0.458, 221.8), (0.07914, 0.3895, 215.3), (0.06254, 0.306, 210.0), (0.0436, 0.2108, 206.1), (0.02305, 0.1075, 203.6), (0.0436, 0.1012, 287.6), (0.08392, 0.1985, 285.1), (0.1211, 0.2882, 281.2), (0.1536, 0.3669, 275.8), (0.1804, 0.4314, 269.4), (0.2002, 0.4793, 262.0), (0.2124, 0.5088, 253.9), (0.2166, 0.5188, 245.6), (0.2124, 0.5088, 237.2), (0.207, 0.4958, 231.5), (0.1804, 0.4314, 221.8), (0.1536, 0.3669, 215.3), (0.1211, 0.2882, 210.0), (0.08392, 0.1985, 206.1), (0.0436, 0.1012, 203.6), (0.06254, 0.09109, 287.6), (0.1211, 0.1787, 285.1), (0.175, 0.2594, 281.2), (0.2223, 0.3302, 275.8), (0.2611, 0.3882, 269.4), (0.2899, 0.4314, 262.0), (0.3077, 0.458, 253.9), (0.3137, 0.4669, 245.6), (0.3077, 0.458, 237.2), (0.2899, 0.4314, 229.2), (0.2611, 0.3882, 221.8), (0.2223, 0.3302, 215.3), (0.175, 0.2594, 210.0), (0.1211, 0.1787, 206.1), (0.06254, 0.09109, 203.6), (0.07914, 0.07747, 287.6), (0.1536, 0.152, 285.1), (0.2223, 0.2206, 281.2), (0.2825, 0.2808, 275.8), (0.3318, 0.3302, 269.4), (0.3685, 0.3669, 262.0), (0.3911, 0.3895, 253.9), (0.3988, 0.3971, 245.6), (0.3911, 0.3895, 237.2), (0.3685, 0.3669, 229.2), (0.3318, 0.3302, 221.8), (0.2825, 0.2808, 215.3), (0.2223, 0.2206, 210.0), (0.1536, 0.152, 206.1), (0.07914, 0.07747, 203.6), (0.09277, 0.06087, 287.6), (0.1804, 0.1194, 285.1), (0.2611, 0.1733, 281.2), (0.3318, 0.2206, 275.8), (0.3899, 0.2594, 269.4), (0.4331, 0.2882, 262.0), (0.4596, 0.306, 253.9), (0.4686, 0.312, 245.6), (0.4596, 0.306, 237.2), (0.4331, 0.2882, 229.2), (0.3899, 0.2594, 221.8), (0.3318, 0.2206, 215.3), (0.2611, 0.1733, 210.0), (0.1804, 0.1194, 206.1), (0.09277, 0.06087, 203.6), (0.001676, 1.25e-07, 202.8), (0.1029, 0.04193, 287.6), (0.2002, 0.08224, 285.1), (0.2899, 0.1194, 281.2), (0.3685, 0.152, 275.8), (0.4331, 0.1787, 269.4), (0.481, 0.1985, 262.0), (0.5105, 0.2108, 253.9), (0.5205, 0.2149, 245.6), (0.5105, 0.2108, 237.2), (0.481, 0.1985, 229.2), (0.4331, 0.1787, 221.8), (0.3685, 0.152, 215.3), (0.2899, 0.1194, 210.0), (0.2002, 0.08224, 206.1), (0.1029, 0.04193, 203.6), (0.1091, 0.02137, 287.6), (0.2124, 0.04193, 285.1), (0.3077, 0.06087, 281.2), (0.3911, 0.07747, 275.8), (0.4596, 0.09109, 269.4), (0.5105, 0.1012, 262.0), (0.5419, 0.1075, 253.9), (0.5525, 0.1096, 245.6), (0.5419, 0.1075, 237.2), (0.5105, 0.1012, 229.2), (0.4596, 0.09109, 221.8), (0.3911, 0.07747, 215.3), (0.3077, 0.06087, 210.0), (0.2124, 0.04193, 206.1), (0.1091, 0.02137, 203.6), (0.1112, 1.246e-07, 287.6), (0.2166, 1.287e-07, 285.1), (0.3137, 1.329e-07, 281.2), (0.3988, 1.287e-07, 275.8), (0.4686, 1.204e-07, 269.4), (0.5205, 1.538e-07, 262.0), (0.5525, 8.69e-08, 253.9), (0.5632, 9.527e-08, 245.6), (0.5525, 8.69e-08, 237.2), (0.5205, 1.789e-07, 229.2), (0.4686, 1.204e-07, 221.8), (0.3988, 1.287e-07, 215.3), (0.3137, 1.162e-07, 210.0), (0.2166, 1.371e-07, 206.1), (0.1112, 1.35e-07, 203.6), (0.1091, -0.02137, 287.6), (0.2124, -0.04193, 285.1), (0.3077, -0.06087, 281.2), (0.3911, -0.07747, 275.8), (0.4596, -0.09109, 269.4), (0.5105, -0.1012, 262.0), (0.5419, -0.1075, 253.9), (0.5525, -0.1096, 245.6), (0.5419, -0.1075, 237.2), (0.5105, -0.1012, 229.2), (0.4596, -0.09109, 221.8), (0.3911, -0.07747, 215.3), (0.3077, -0.06087, 210.0), (0.2124, -0.04193, 206.1), (0.1091, -0.02137, 203.6), (0.1029, -0.04193, 287.6), (0.2002, -0.08224, 285.1), (0.2899, -0.1194, 281.2), (0.3685, -0.152, 275.8), (0.4331, -0.1787, 269.4), (0.481, -0.1985, 262.0), (0.5105, -0.2108, 253.9), (0.5205, -0.2149, 245.6), (0.5105, -0.2108, 237.2), (0.481, -0.1985, 229.2), (0.4331, -0.1787, 221.8), (0.3685, -0.152, 215.3), (0.2899, -0.1194, 210.0), (0.2002, -0.08224, 206.1), (0.1029, -0.04193, 203.6), (0.09277, -0.06087, 287.6), (0.1804, -0.1194, 285.1), (0.2611, -0.1733, 281.2), (0.3318, -0.2206, 275.8), (0.3899, -0.2594, 269.4), (0.4331, -0.2882, 262.0), (0.4596, -0.306, 253.9), (0.4686, -0.312, 245.6), (0.4596, -0.306, 237.2), (0.4331, -0.2882, 229.2), (0.3899, -0.2594, 221.8), (0.3318, -0.2206, 215.3), (0.2611, -0.1733, 210.0), (0.1804, -0.1194, 206.1), (0.09277, -0.06087, 203.6), (0.07914, -0.07747, 287.6), (0.1536, -0.152, 285.1), (0.2223, -0.2206, 281.2), (0.2825, -0.2808, 275.8), (0.3318, -0.3302, 269.4), (0.3685, -0.3669, 262.0), (0.3911, -0.3895, 253.9), (0.3988, -0.3971, 245.6), (0.3911, -0.3895, 237.2), (0.3685, -0.3669, 229.2), (0.3318, -0.3302, 221.8), (0.2825, -0.2808, 215.3), (0.2223, -0.2206, 210.0), (0.1536, -0.152, 206.1), (0.07914, -0.07747, 203.6), (0.06254, -0.09109, 287.6), (0.1211, -0.1787, 285.1), (0.175, -0.2594, 281.2), (0.2223, -0.3302, 275.8), (0.2611, -0.3882, 269.4), (0.2899, -0.4314, 262.0), (0.3077, -0.458, 253.9), (0.3137, -0.4669, 245.6), (0.3077, -0.458, 237.2), (0.2899, -0.4314, 229.2), (0.2611, -0.3882, 221.8), (0.2223, -0.3302, 215.3), (0.175, -0.2594, 210.0), (0.1211, -0.1787, 206.1), (0.06254, -0.09109, 203.6), (0.0436, -0.1012, 287.6), (0.08392, -0.1985, 285.1), (0.1211, -0.2882, 281.2), (0.1536, -0.3669, 275.8), (0.1804, -0.4314, 269.4), (0.2002, -0.4793, 262.0), (0.2124, -0.5088, 253.9), (0.2166, -0.5188, 245.6), (0.2124, -0.5088, 237.2), (0.2002, -0.4793, 229.2), (0.1804, -0.4314, 221.8), (0.1536, -0.3669, 215.3), (0.1211, -0.2882, 210.0), (0.08392, -0.1985, 206.1), (0.0436, -0.1012, 203.6), (0.02305, -0.1075, 287.6), (0.0436, -0.2108, 285.1), (0.06254, -0.306, 281.2), (0.07914, -0.3895, 275.8), (0.09277, -0.458, 269.4), (0.1029, -0.5088, 262.0), (0.1091, -0.5402, 253.9), (0.1112, -0.5508, 245.6), (0.1091, -0.5402, 237.2), (0.1029, -0.5088, 229.2), (0.09277, -0.458, 221.8), (0.07914, -0.3895, 215.3), (0.06254, -0.306, 210.0), (0.0436, -0.2108, 206.1), (0.02305, -0.1075, 203.6), (0.001676, -0.1096, 287.6), (0.001676, -0.2149, 285.1), (0.001676, -0.312, 281.2), (0.001676, -0.3971, 275.8), (0.001676, -0.4669, 269.4), (0.001676, -0.5188, 262.0), (0.001676, -0.5508, 253.9), (0.001676, -0.5616, 245.6), (0.001676, -0.5508, 237.2), (0.001676, -0.5188, 229.2), (0.001676, -0.4669, 221.8), (0.001676, -0.3971, 215.3), (0.001676, -0.312, 210.0), (0.001676, -0.2149, 206.1), (0.001676, -0.1096, 203.6), (-0.0197, -0.1075, 287.6), (-0.04025, -0.2108, 285.1), (-0.05919, -0.306, 281.2), (-0.07579, -0.3895, 275.8), (-0.08942, -0.458, 269.4), (-0.09954, -0.5088, 262.0), (-0.1058, -0.5402, 253.9), (-0.1079, -0.5508, 245.6), (-0.1058, -0.5402, 237.2), (-0.09954, -0.5088, 229.2), (-0.08942, -0.458, 221.8), (-0.07579, -0.3895, 215.3), (-0.05919, -0.306, 210.0), (-0.04025, -0.2108, 206.1), (-0.0197, -0.1075, 203.6), (-0.04025, -0.1012, 287.6), (-0.08056, -0.1985, 285.1), (-0.1177, -0.2882, 281.2), (-0.1503, -0.3669, 275.8), (-0.177, -0.4314, 269.4), (-0.1969, -0.4793, 262.0), (-0.2091, -0.5088, 253.9), (-0.2132, -0.5188, 245.6), (-0.2091, -0.5088, 237.2), (-0.1969, -0.4793, 229.2), (-0.177, -0.4314, 221.8), (-0.1503, -0.3669, 215.3), (-0.1177, -0.2882, 210.0), (-0.08056, -0.1985, 206.1), (-0.04025, -0.1012, 203.6), (0.001676, -2.714e-08, 288.4), (-0.05919, -0.09109, 287.6), (-0.1177, -0.1787, 285.1), (-0.1717, -0.2594, 281.2), (-0.2189, -0.3302, 275.8), (-0.2577, -0.3882, 269.4), (-0.2866, -0.4314, 262.0), (-0.3043, -0.458, 253.9), (-0.3103, -0.4669, 245.6), (-0.3043, -0.458, 237.2), (-0.2866, -0.4314, 229.2), (-0.2577, -0.3882, 221.8), (-0.2189, -0.3302, 215.3), (-0.1717, -0.2594, 210.0), (-0.1177, -0.1787, 206.1), (-0.05919, -0.09109, 203.6), (-0.07579, -0.07747, 287.6), (-0.1503, -0.152, 285.1), (-0.2189, -0.2206, 281.2), (-0.2791, -0.2808, 275.8), (-0.3285, -0.3302, 269.4), (-0.3652, -0.3669, 262.0), (-0.3878, -0.3895, 253.9), (-0.3954, -0.3971, 245.6), (-0.3878, -0.3895, 237.2), (-0.3652, -0.3669, 229.2), (-0.3285, -0.3302, 221.8), (-0.2791, -0.2808, 215.3), (-0.2189, -0.2206, 210.0), (-0.1503, -0.152, 206.1), (-0.07579, -0.07747, 203.6), (-0.08942, -0.06087, 287.6), (-0.177, -0.1194, 285.1), (-0.2577, -0.1733, 281.2), (-0.3285, -0.2206, 275.8), (-0.3866, -0.2594, 269.4), (-0.4297, -0.2882, 262.0), (-0.4563, -0.306, 253.9), (-0.4652, -0.312, 245.6), (-0.4563, -0.306, 237.2), (-0.4297, -0.2882, 229.2), (-0.3866, -0.2594, 221.8), (-0.3285, -0.2206, 215.3), (-0.2577, -0.1733, 210.0), (-0.177, -0.1194, 206.1), (-0.08942, -0.06087, 203.6), (-0.09954, -0.04193, 287.6), (-0.1969, -0.08224, 285.1), (-0.2866, -0.1194, 281.2), (-0.3652, -0.152, 275.8), (-0.4297, -0.1787, 269.4), (-0.4776, -0.1985, 262.0), (-0.5072, -0.2108, 253.9), (-0.5171, -0.2149, 245.6), (-0.5072, -0.2108, 237.2), (-0.4776, -0.1985, 229.2), (-0.4297, -0.1787, 221.8), (-0.3652, -0.152, 215.3), (-0.2866, -0.1194, 210.0), (-0.1969, -0.08224, 206.1), (-0.09954, -0.04193, 203.6), (-0.1058, -0.02137, 287.6), (-0.2091, -0.04193, 285.1), (-0.3043, -0.06087, 281.2), (-0.3878, -0.07747, 275.8), (-0.4563, -0.09109, 269.4), (-0.5072, -0.1012, 262.0), (-0.5385, -0.1075, 253.9), (-0.5491, -0.1096, 245.6), (-0.5385, -0.1075, 237.2), (-0.5072, -0.1012, 229.2), (-0.4563, -0.09109, 221.8), (-0.3878, -0.07747, 215.3), (-0.3043, -0.06087, 210.0), (-0.2091, -0.04193, 206.1), (-0.1058, -0.02137, 203.6), (-0.1079, 1.329e-07, 287.6), (-0.2132, 1.497e-07, 285.1), (-0.3103, 1.497e-07, 281.2), (-0.3954, 2.041e-07, 275.8), (-0.4652, 2.292e-07, 269.4), (-0.5171, 1.287e-07, 262.0), (-0.5491, 2.543e-07, 253.9), (-0.5599, 2.292e-07, 245.6), (-0.5491, 2.543e-07, 237.2), (-0.5171, 1.287e-07, 229.2), (-0.4652, 2.292e-07, 221.8), (-0.3954, 2.041e-07, 215.3), (-0.3103, 1.622e-07, 210.0), (-0.2132, 1.664e-07, 206.1), (-0.1079, 1.308e-07, 203.6), (-0.1058, 0.02137, 287.6), (-0.2091, 0.04193, 285.1), (-0.3043, 0.06087, 281.2), (-0.3878, 0.07747, 275.8), (-0.4563, 0.09109, 269.4), (-0.5072, 0.1012, 262.0), (-0.5385, 0.1075, 253.9), (-0.5491, 0.1096, 245.6), (-0.5385, 0.1075, 237.2), (-0.5072, 0.1012, 229.2), (-0.4563, 0.09109, 221.8), (-0.3878, 0.07747, 215.3), (-0.3043, 0.06087, 210.0), (-0.2091, 0.04193, 206.1), (-0.1058, 0.02137, 203.6), (-0.09954, 0.04193, 287.6), (-0.1969, 0.08224, 285.1), (-0.2866, 0.1194, 281.2), (-0.3652, 0.152, 275.8), (-0.4297, 0.1787, 269.4), (-0.4776, 0.1985, 262.0), (-0.5072, 0.2108, 253.9), (-0.5171, 0.2149, 245.6), (-0.5072, 0.2108, 237.2), (-0.4776, 0.1985, 229.2), (-0.4297, 0.1787, 221.8), (-0.3652, 0.152, 215.3), (-0.2866, 0.1194, 210.0), (-0.1969, 0.08224, 206.1), (-0.09954, 0.04193, 203.6), (-0.08942, 0.06087, 287.6), (-0.177, 0.1194, 285.1), (-0.2577, 0.1733, 281.2), (-0.3285, 0.2206, 275.8), (-0.3866, 0.2594, 269.4), (-0.4297, 0.2882, 262.0), (-0.4563, 0.306, 253.9), (-0.4652, 0.312, 245.6), (-0.4563, 0.306, 237.2), (-0.4297, 0.2882, 229.2), (-0.3866, 0.2594, 221.8), (-0.3285, 0.2206, 215.3), (-0.2577, 0.1733, 210.0), (-0.177, 0.1194, 206.1), (-0.08942, 0.06087, 203.6), (-0.07579, 0.07747, 287.6), (-0.1503, 0.152, 285.1), (-0.2189, 0.2206, 281.2), (-0.2791, 0.2808, 275.8), (-0.3285, 0.3302, 269.4), (-0.3652, 0.3669, 262.0), (-0.3878, 0.3895, 253.9), (-0.3954, 0.3971, 245.6), (-0.3878, 0.3895, 237.2), (-0.3652, 0.3669, 229.2), (-0.3285, 0.3302, 221.8), (-0.2791, 0.2808, 215.3), (-0.2189, 0.2206, 210.0), (-0.1503, 0.152, 206.1), (-0.07579, 0.07747, 203.6), (-0.05919, 0.09109, 287.6), (-0.1177, 0.1787, 285.1), (-0.1717, 0.2594, 281.2), (-0.2189, 0.3302, 275.8), (-0.2577, 0.3882, 269.4), (-0.2866, 0.4314, 262.0), (-0.3043, 0.458, 253.9), (-0.3103, 0.4669, 245.6), (-0.3043, 0.458, 237.2), (-0.2866, 0.4314, 229.2), (-0.2577, 0.3882, 221.8), (-0.2189, 0.3302, 215.3), (-0.1717, 0.2594, 210.0), (-0.1177, 0.1787, 206.1), (-0.05919, 0.09109, 203.6), (-0.04025, 0.1012, 287.6), (-0.08056, 0.1985, 285.1), (-0.1177, 0.2882, 281.2), (-0.1503, 0.3669, 275.8), (-0.177, 0.4314, 269.4), (-0.1969, 0.4793, 262.0), (-0.2091, 0.5088, 253.9), (-0.2132, 0.5188, 245.6), (-0.2091, 0.5088, 237.2), (-0.1969, 0.4793, 229.2), (-0.177, 0.4314, 221.8), (-0.1503, 0.3669, 215.3), (-0.1177, 0.2882, 210.0), (-0.08056, 0.1985, 206.1), (-0.04025, 0.1012, 203.6), (-0.0197, 0.1075, 287.6), (-0.04025, 0.2108, 285.1), (-0.05919, 0.306, 281.2), (-0.07579, 0.3895, 275.8), (-0.08942, 0.458, 269.4), (-0.09954, 0.5088, 262.0), (-0.1058, 0.5402, 253.9), (-0.1079, 0.5508, 245.6), (-0.1058, 0.5402, 237.2), (-0.09954, 0.5088, 229.2), (-0.08942, 0.458, 221.8), (-0.07579, 0.3895, 215.3), (-0.05919, 0.306, 210.0), (-0.04025, 0.2108, 206.1), (-0.0197, 0.1075, 203.6), (0.001676, 0.1096, 287.6), (0.001676, 0.2149, 285.1), (0.001676, 0.312, 281.2), (0.001676, 0.3971, 275.8), (0.001676, 0.4669, 269.4), (0.001676, 0.5188, 262.0), (0.001676, 0.5508, 253.9), (0.001676, 0.5616, 245.6), (0.001676, 0.5508, 237.2), (0.001676, 0.5188, 229.2), (0.001676, 0.4669, 221.8), (0.001676, 0.3971, 215.3), (0.001676, 0.312, 210.0), (0.001676, 0.2149, 206.1), (0.001676, 0.1096, 203.6)], [], [(0, 2, 4), (19, 17, 74, 75), (2, 3, 5, 4), (0, 4, 6), (35, 33, 82, 83), (4, 5, 7, 6), (0, 6, 8), (51, 49, 90, 91), (6, 7, 9, 8), (0, 8, 10), (13, 11, 71, 72), (8, 9, 11, 10), (0, 10, 12), (29, 27, 79, 80), (10, 11, 13, 12), (0, 12, 14), (45, 43, 87, 88), (12, 13, 15, 14), (0, 14, 16), (61, 59, 95, 96), (14, 15, 17, 16), (0, 16, 18), (3, 65, 98, 66), (16, 17, 19, 18), (0, 18, 20), (7, 5, 68, 69), (18, 19, 21, 20), (0, 20, 22), (23, 21, 76, 77), (20, 21, 23, 22), (0, 22, 24), (39, 37, 84, 85), (22, 23, 25, 24), (0, 24, 26), (55, 53, 92, 93), (24, 25, 27, 26), (0, 26, 28), (17, 15, 73, 74), (26, 27, 29, 28), (0, 28, 30), (33, 31, 81, 82), (28, 29, 31, 30), (0, 30, 32), (49, 47, 89, 90), (30, 31, 33, 32), (0, 32, 34), (65, 63, 97, 98), (32, 33, 35, 34), (0, 34, 36), (11, 9, 70, 71), (34, 35, 37, 36), (0, 36, 38), (27, 25, 78, 79), (36, 37, 39, 38), (0, 38, 40), (43, 41, 86, 87), (38, 39, 41, 40), (0, 40, 42), (59, 57, 94, 95), (40, 41, 43, 42), (0, 42, 44), (21, 19, 75, 76), (42, 43, 45, 44), (0, 44, 46), (37, 35, 83, 84), (44, 45, 47, 46), (0, 46, 48), (53, 51, 91, 92), (46, 47, 49, 48), (0, 48, 50), (5, 3, 66, 68), (48, 49, 51, 50), (0, 50, 52), (15, 13, 72, 73), (50, 51, 53, 52), (0, 52, 54), (31, 29, 80, 81), (52, 53, 55, 54), (0, 54, 56), (47, 45, 88, 89), (54, 55, 57, 56), (0, 56, 58), (63, 61, 96, 97), (56, 57, 59, 58), (0, 58, 60), (9, 7, 69, 70), (58, 59, 61, 60), (0, 60, 62), (25, 23, 77, 78), (60, 61, 63, 62), (0, 62, 64), (41, 39, 85, 86), (62, 63, 65, 64), (0, 64, 2), (57, 55, 93, 94), (64, 65, 3, 2), (88, 87, 119, 120), (81, 80, 112, 113), (74, 73, 105, 106), (94, 93, 125, 126), (87, 86, 118, 119), (80, 79, 111, 112), (73, 72, 104, 105), (93, 92, 124, 125), (86, 85, 117, 118), (79, 78, 110, 111), (72, 71, 103, 104), (92, 91, 123, 124), (66, 98, 130, 1), (85, 84, 116, 117), (78, 77, 109, 110), (98, 97, 129, 130), (71, 70, 102, 103), (91, 90, 122, 123), (84, 83, 115, 116), (77, 76, 108, 109), (97, 96, 128, 129), (70, 69, 101, 102), (90, 89, 121, 122), (83, 82, 114, 115), (76, 75, 107, 108), (96, 95, 127, 128), (69, 68, 100, 101), (89, 88, 120, 121), (82, 81, 113, 114), (75, 74, 106, 107), (95, 94, 126, 127), (68, 66, 1, 100), (108, 107, 139, 140), (128, 127, 159, 160), (101, 100, 132, 133), (121, 120, 152, 153), (114, 113, 145, 146), (107, 106, 138, 139), (127, 126, 158, 159), (100, 1, 67, 132), (120, 119, 151, 152), (113, 112, 144, 145), (106, 105, 137, 138), (126, 125, 157, 158), (119, 118, 150, 151), (112, 111, 143, 144), (105, 104, 136, 137), (125, 124, 156, 157), (118, 117, 149, 150), (111, 110, 142, 143), (104, 103, 135, 136), (124, 123, 155, 156), (1, 130, 162, 67), (117, 116, 148, 149), (110, 109, 141, 142), (130, 129, 161, 162), (103, 102, 134, 135), (123, 122, 154, 155), (116, 115, 147, 148), (109, 108, 140, 141), (129, 128, 160, 161), (102, 101, 133, 134), (122, 121, 153, 154), (115, 114, 146, 147), (155, 154, 186, 187), (148, 147, 179, 180), (141, 140, 172, 173), (161, 160, 192, 193), (134, 133, 165, 166), (154, 153, 185, 186), (147, 146, 178, 179), (140, 139, 171, 172), (160, 159, 191, 192), (133, 132, 164, 165), (153, 152, 184, 185), (146, 145, 177, 178), (139, 138, 170, 171), (159, 158, 190, 191), (132, 67, 99, 164), (152, 151, 183, 184), (145, 144, 176, 177), (138, 137, 169, 170), (158, 157, 189, 190), (151, 150, 182, 183), (144, 143, 175, 176), (137, 136, 168, 169), (157, 156, 188, 189), (150, 149, 181, 182), (143, 142, 174, 175), (136, 135, 167, 168), (156, 155, 187, 188), (67, 162, 194, 99), (149, 148, 180, 181), (142, 141, 173, 174), (162, 161, 193, 194), (135, 134, 166, 167), (175, 174, 206, 207), (168, 167, 199, 200), (188, 187, 219, 220), (99, 194, 226, 131), (181, 180, 212, 213), (174, 173, 205, 206), (194, 193, 225, 226), (167, 166, 198, 199), (187, 186, 218, 219), (180, 179, 211, 212), (173, 172, 204, 205), (193, 192, 224, 225), (166, 165, 197, 198), (186, 185, 217, 218), (179, 178, 210, 211), (172, 171, 203, 204), (192, 191, 223, 224), (165, 164, 196, 197), (185, 184, 216, 217), (178, 177, 209, 210), (171, 170, 202, 203), (191, 190, 222, 223), (164, 99, 131, 196), (184, 183, 215, 216), (177, 176, 208, 209), (170, 169, 201, 202), (190, 189, 221, 222), (183, 182, 214, 215), (176, 175, 207, 208), (169, 168, 200, 201), (189, 188, 220, 221), (182, 181, 213, 214), (222, 221, 253, 254), (215, 214, 246, 247), (208, 207, 239, 240), (201, 200, 232, 233), (221, 220, 252, 253), (214, 213, 245, 246), (207, 206, 238, 239), (200, 199, 231, 232), (220, 219, 251, 252), (131, 226, 258, 163), (213, 212, 244, 245), (206, 205, 237, 238), (226, 225, 257, 258), (199, 198, 230, 231), (219, 218, 250, 251), (212, 211, 243, 244), (205, 204, 236, 237), (225, 224, 256, 257), (198, 197, 229, 230), (218, 217, 249, 250), (211, 210, 242, 243), (204, 203, 235, 236), (224, 223, 255, 256), (197, 196, 228, 229), (217, 216, 248, 249), (210, 209, 241, 242), (203, 202, 234, 235), (223, 222, 254, 255), (196, 131, 163, 228), (216, 215, 247, 248), (209, 208, 240, 241), (202, 201, 233, 234), (242, 241, 272, 273), (235, 234, 265, 266), (255, 254, 285, 286), (228, 163, 195, 259), (248, 247, 278, 279), (241, 240, 271, 272), (234, 233, 264, 265), (254, 253, 284, 285), (247, 246, 277, 278), (240, 239, 270, 271), (233, 232, 263, 264), (253, 252, 283, 284), (246, 245, 276, 277), (239, 238, 269, 270), (232, 231, 262, 263), (252, 251, 282, 283), (163, 258, 289, 195), (245, 244, 275, 276), (238, 237, 268, 269), (258, 257, 288, 289), (231, 230, 261, 262), (251, 250, 281, 282), (244, 243, 274, 275), (237, 236, 267, 268), (257, 256, 287, 288), (230, 229, 260, 261), (250, 249, 280, 281), (243, 242, 273, 274), (236, 235, 266, 267), (256, 255, 286, 287), (229, 228, 259, 260), (249, 248, 279, 280), (288, 287, 319, 320), (261, 260, 292, 293), (281, 280, 312, 313), (274, 273, 305, 306), (267, 266, 298, 299), (287, 286, 318, 319), (260, 259, 291, 292), (280, 279, 311, 312), (273, 272, 304, 305), (266, 265, 297, 298), (286, 285, 317, 318), (259, 195, 227, 291), (279, 278, 310, 311), (272, 271, 303, 304), (265, 264, 296, 297), (285, 284, 316, 317), (278, 277, 309, 310), (271, 270, 302, 303), (264, 263, 295, 296), (284, 283, 315, 316), (277, 276, 308, 309), (270, 269, 301, 302), (263, 262, 294, 295), (283, 282, 314, 315), (195, 289, 321, 227), (276, 275, 307, 308), (269, 268, 300, 301), (289, 288, 320, 321), (262, 261, 293, 294), (282, 281, 313, 314), (275, 274, 306, 307), (268, 267, 299, 300), (227, 321, 354, 322), (308, 307, 340, 341), (301, 300, 333, 334), (321, 320, 353, 354), (294, 293, 326, 327), (314, 313, 346, 347), (307, 306, 339, 340), (300, 299, 332, 333), (320, 319, 352, 353), (293, 292, 325, 326), (313, 312, 345, 346), (306, 305, 338, 339), (299, 298, 331, 332), (319, 318, 351, 352), (292, 291, 324, 325), (312, 311, 344, 345), (305, 304, 337, 338), (298, 297, 330, 331), (318, 317, 350, 351), (291, 227, 322, 324), (311, 310, 343, 344), (304, 303, 336, 337), (297, 296, 329, 330), (317, 316, 349, 350), (310, 309, 342, 343), (303, 302, 335, 336), (296, 295, 328, 329), (316, 315, 348, 349), (309, 308, 341, 342), (302, 301, 334, 335), (295, 294, 327, 328), (315, 314, 347, 348), (329, 328, 360, 361), (349, 348, 380, 381), (342, 341, 373, 374), (335, 334, 366, 367), (328, 327, 359, 360), (348, 347, 379, 380), (322, 354, 386, 290), (341, 340, 372, 373), (334, 333, 365, 366), (354, 353, 385, 386), (327, 326, 358, 359), (347, 346, 378, 379), (340, 339, 371, 372), (333, 332, 364, 365), (353, 352, 384, 385), (326, 325, 357, 358), (346, 345, 377, 378), (339, 338, 370, 371), (332, 331, 363, 364), (352, 351, 383, 384), (325, 324, 356, 357), (345, 344, 376, 377), (338, 337, 369, 370), (331, 330, 362, 363), (351, 350, 382, 383), (324, 322, 290, 356), (344, 343, 375, 376), (337, 336, 368, 369), (330, 329, 361, 362), (350, 349, 381, 382), (343, 342, 374, 375), (336, 335, 367, 368), (356, 290, 323, 388), (376, 375, 407, 408), (369, 368, 400, 401), (362, 361, 393, 394), (382, 381, 413, 414), (375, 374, 406, 407), (368, 367, 399, 400), (361, 360, 392, 393), (381, 380, 412, 413), (374, 373, 405, 406), (367, 366, 398, 399), (360, 359, 391, 392), (380, 379, 411, 412), (290, 386, 418, 323), (373, 372, 404, 405), (366, 365, 397, 398), (386, 385, 417, 418), (359, 358, 390, 391), (379, 378, 410, 411), (372, 371, 403, 404), (365, 364, 396, 397), (385, 384, 416, 417), (358, 357, 389, 390), (378, 377, 409, 410), (371, 370, 402, 403), (364, 363, 395, 396), (384, 383, 415, 416), (357, 356, 388, 389), (377, 376, 408, 409), (370, 369, 401, 402), (363, 362, 394, 395), (383, 382, 414, 415), (396, 395, 427, 428), (416, 415, 447, 448), (389, 388, 420, 421), (409, 408, 440, 441), (402, 401, 433, 434), (395, 394, 426, 427), (415, 414, 446, 447), (388, 323, 355, 420), (408, 407, 439, 440), (401, 400, 432, 433), (394, 393, 425, 426), (414, 413, 445, 446), (407, 406, 438, 439), (400, 399, 431, 432), (393, 392, 424, 425), (413, 412, 444, 445), (406, 405, 437, 438), (399, 398, 430, 431), (392, 391, 423, 424), (412, 411, 443, 444), (323, 418, 450, 355), (405, 404, 436, 437), (398, 397, 429, 430), (418, 417, 449, 450), (391, 390, 422, 423), (411, 410, 442, 443), (404, 403, 435, 436), (397, 396, 428, 429), (417, 416, 448, 449), (390, 389, 421, 422), (410, 409, 441, 442), (403, 402, 434, 435), (423, 422, 453, 454), (443, 442, 473, 474), (436, 435, 466, 467), (429, 428, 459, 460), (449, 448, 479, 480), (422, 421, 452, 453), (442, 441, 472, 473), (435, 434, 465, 466), (428, 427, 458, 459), (448, 447, 478, 479), (421, 420, 451, 452), (441, 440, 471, 472), (434, 433, 464, 465), (427, 426, 457, 458), (447, 446, 477, 478), (420, 355, 387, 451), (440, 439, 470, 471), (433, 432, 463, 464), (426, 425, 456, 457), (446, 445, 476, 477), (439, 438, 469, 470), (432, 431, 462, 463), (425, 424, 455, 456), (445, 444, 475, 476), (438, 437, 468, 469), (431, 430, 461, 462), (424, 423, 454, 455), (444, 443, 474, 475), (355, 450, 481, 387), (437, 436, 467, 468), (430, 429, 460, 461), (450, 449, 480, 481), (462, 461, 493, 494), (455, 454, 486, 487), (475, 474, 506, 507), (387, 481, 513, 419), (468, 467, 499, 500), (461, 460, 492, 493), (481, 480, 512, 513), (454, 453, 485, 486), (474, 473, 505, 506), (467, 466, 498, 499), (460, 459, 491, 492), (480, 479, 511, 512), (453, 452, 484, 485), (473, 472, 504, 505), (466, 465, 497, 498), (459, 458, 490, 491), (479, 478, 510, 511), (452, 451, 483, 484), (472, 471, 503, 504), (465, 464, 496, 497), (458, 457, 489, 490), (478, 477, 509, 510), (451, 387, 419, 483), (471, 470, 502, 503), (464, 463, 495, 496), (457, 456, 488, 489), (477, 476, 508, 509), (470, 469, 501, 502), (463, 462, 494, 495), (456, 455, 487, 488), (476, 475, 507, 508), (469, 468, 500, 501), (489, 488, 520, 521), (509, 508, 540, 541), (502, 501, 533, 534), (495, 494, 526, 527), (488, 487, 519, 520), (508, 507, 539, 540), (501, 500, 532, 533), (494, 493, 525, 526), (487, 486, 518, 519), (507, 506, 538, 539), (419, 513, 545, 514), (500, 499, 531, 532), (493, 492, 524, 525), (513, 512, 544, 545), (486, 485, 517, 518), (506, 505, 537, 538), (499, 498, 530, 531), (492, 491, 523, 524), (512, 511, 543, 544), (485, 484, 516, 517), (505, 504, 536, 537), (498, 497, 529, 530), (491, 490, 522, 523), (511, 510, 542, 543), (484, 483, 515, 516), (504, 503, 535, 536), (497, 496, 528, 529), (490, 489, 521, 522), (510, 509, 541, 542), (483, 419, 514, 515), (503, 502, 534, 535), (496, 495, 527, 528), (529, 528, 560, 561), (522, 521, 553, 554), (542, 541, 573, 574), (515, 514, 482, 547), (535, 534, 566, 567), (528, 527, 559, 560), (521, 520, 552, 553), (541, 540, 572, 573), (534, 533, 565, 566), (527, 526, 558, 559), (520, 519, 551, 552), (540, 539, 571, 572), (533, 532, 564, 565), (526, 525, 557, 558), (519, 518, 550, 551), (539, 538, 570, 571), (514, 545, 577, 482), (532, 531, 563, 564), (525, 524, 556, 557), (545, 544, 576, 577), (518, 517, 549, 550), (538, 537, 569, 570), (531, 530, 562, 563), (524, 523, 555, 556), (544, 543, 575, 576), (517, 516, 548, 549), (537, 536, 568, 569), (530, 529, 561, 562), (523, 522, 554, 555), (543, 542, 574, 575), (516, 515, 547, 548), (536, 535, 567, 568), (556, 555, 588, 589), (576, 575, 608, 609), (549, 548, 581, 582), (569, 568, 601, 602), (562, 561, 594, 595), (555, 554, 587, 588), (575, 574, 607, 608), (548, 547, 580, 581), (568, 567, 600, 601), (561, 560, 593, 594), (554, 553, 586, 587), (574, 573, 606, 607), (547, 482, 578, 580), (567, 566, 599, 600), (560, 559, 592, 593), (553, 552, 585, 586), (573, 572, 605, 606), (566, 565, 598, 599), (559, 558, 591, 592), (552, 551, 584, 585), (572, 571, 604, 605), (565, 564, 597, 598), (558, 557, 590, 591), (551, 550, 583, 584), (571, 570, 603, 604), (482, 577, 610, 578), (564, 563, 596, 597), (557, 556, 589, 590), (577, 576, 609, 610), (550, 549, 582, 583), (570, 569, 602, 603), (563, 562, 595, 596), (578, 610, 642, 546), (597, 596, 628, 629), (590, 589, 621, 622), (610, 609, 641, 642), (583, 582, 614, 615), (603, 602, 634, 635), (596, 595, 627, 628), (589, 588, 620, 621), (609, 608, 640, 641), (582, 581, 613, 614), (602, 601, 633, 634), (595, 594, 626, 627), (588, 587, 619, 620), (608, 607, 639, 640), (581, 580, 612, 613), (601, 600, 632, 633), (594, 593, 625, 626), (587, 586, 618, 619), (607, 606, 638, 639), (580, 578, 546, 612), (600, 599, 631, 632), (593, 592, 624, 625), (586, 585, 617, 618), (606, 605, 637, 638), (599, 598, 630, 631), (592, 591, 623, 624), (585, 584, 616, 617), (605, 604, 636, 637), (598, 597, 629, 630), (591, 590, 622, 623), (584, 583, 615, 616), (604, 603, 635, 636), (624, 623, 654, 655), (617, 616, 647, 648), (637, 636, 667, 668), (630, 629, 660, 661), (623, 622, 653, 654), (616, 615, 646, 647), (636, 635, 666, 667), (546, 642, 673, 579), (629, 628, 659, 660), (622, 621, 652, 653), (642, 641, 672, 673), (615, 614, 645, 646), (635, 634, 665, 666), (628, 627, 658, 659), (621, 620, 651, 652), (641, 640, 671, 672), (614, 613, 644, 645), (634, 633, 664, 665), (627, 626, 657, 658), (620, 619, 650, 651), (640, 639, 670, 671), (613, 612, 643, 644), (633, 632, 663, 664), (626, 625, 656, 657), (619, 618, 649, 650), (639, 638, 669, 670), (612, 546, 579, 643), (632, 631, 662, 663), (625, 624, 655, 656), (618, 617, 648, 649), (638, 637, 668, 669), (631, 630, 661, 662), (643, 579, 611, 675), (663, 662, 694, 695), (656, 655, 687, 688), (649, 648, 680, 681), (669, 668, 700, 701), (662, 661, 693, 694), (655, 654, 686, 687), (648, 647, 679, 680), (668, 667, 699, 700), (661, 660, 692, 693), (654, 653, 685, 686), (647, 646, 678, 679), (667, 666, 698, 699), (579, 673, 705, 611), (660, 659, 691, 692), (653, 652, 684, 685), (673, 672, 704, 705), (646, 645, 677, 678), (666, 665, 697, 698), (659, 658, 690, 691), (652, 651, 683, 684), (672, 671, 703, 704), (645, 644, 676, 677), (665, 664, 696, 697), (658, 657, 689, 690), (651, 650, 682, 683), (671, 670, 702, 703), (644, 643, 675, 676), (664, 663, 695, 696), (657, 656, 688, 689), (650, 649, 681, 682), (670, 669, 701, 702), (690, 689, 722, 723), (683, 682, 715, 716), (703, 702, 735, 736), (676, 675, 708, 709), (696, 695, 728, 729), (689, 688, 721, 722), (682, 681, 714, 715), (702, 701, 734, 735), (675, 611, 706, 708), (695, 694, 727, 728), (688, 687, 720, 721), (681, 680, 713, 714), (701, 700, 733, 734), (694, 693, 726, 727), (687, 686, 719, 720), (680, 679, 712, 713), (700, 699, 732, 733), (693, 692, 725, 726), (686, 685, 718, 719), (679, 678, 711, 712), (699, 698, 731, 732), (611, 705, 738, 706), (692, 691, 724, 725), (685, 684, 717, 718), (705, 704, 737, 738), (678, 677, 710, 711), (698, 697, 730, 731), (691, 690, 723, 724), (684, 683, 716, 717), (704, 703, 736, 737), (677, 676, 709, 710), (697, 696, 729, 730), (711, 710, 742, 743), (731, 730, 762, 763), (724, 723, 755, 756), (717, 716, 748, 749), (737, 736, 768, 769), (710, 709, 741, 742), (730, 729, 761, 762), (723, 722, 754, 755), (716, 715, 747, 748), (736, 735, 767, 768), (709, 708, 740, 741), (729, 728, 760, 761), (722, 721, 753, 754), (715, 714, 746, 747), (735, 734, 766, 767), (708, 706, 674, 740), (728, 727, 759, 760), (721, 720, 752, 753), (714, 713, 745, 746), (734, 733, 765, 766), (727, 726, 758, 759), (720, 719, 751, 752), (713, 712, 744, 745), (733, 732, 764, 765), (726, 725, 757, 758), (719, 718, 750, 751), (712, 711, 743, 744), (732, 731, 763, 764), (706, 738, 770, 674), (725, 724, 756, 757), (718, 717, 749, 750), (738, 737, 769, 770), (758, 757, 789, 790), (751, 750, 782, 783), (744, 743, 775, 776), (764, 763, 795, 796), (674, 770, 802, 707), (757, 756, 788, 789), (750, 749, 781, 782), (770, 769, 801, 802), (743, 742, 774, 775), (763, 762, 794, 795), (756, 755, 787, 788), (749, 748, 780, 781), (769, 768, 800, 801), (742, 741, 773, 774), (762, 761, 793, 794), (755, 754, 786, 787), (748, 747, 779, 780), (768, 767, 799, 800), (741, 740, 772, 773), (761, 760, 792, 793), (754, 753, 785, 786), (747, 746, 778, 779), (767, 766, 798, 799), (740, 674, 707, 772), (760, 759, 791, 792), (753, 752, 784, 785), (746, 745, 777, 778), (766, 765, 797, 798), (759, 758, 790, 791), (752, 751, 783, 784), (745, 744, 776, 777), (765, 764, 796, 797), (778, 777, 809, 810), (798, 797, 829, 830), (791, 790, 822, 823), (784, 783, 815, 816), (777, 776, 808, 809), (797, 796, 828, 829), (790, 789, 821, 822), (783, 782, 814, 815), (776, 775, 807, 808), (796, 795, 827, 828), (707, 802, 834, 739), (789, 788, 820, 821), (782, 781, 813, 814), (802, 801, 833, 834), (775, 774, 806, 807), (795, 794, 826, 827), (788, 787, 819, 820), (781, 780, 812, 813), (801, 800, 832, 833), (774, 773, 805, 806), (794, 793, 825, 826), (787, 786, 818, 819), (780, 779, 811, 812), (800, 799, 831, 832), (773, 772, 804, 805), (793, 792, 824, 825), (786, 785, 817, 818), (779, 778, 810, 811), (799, 798, 830, 831), (772, 707, 739, 804), (792, 791, 823, 824), (785, 784, 816, 817), (809, 808, 840, 841), (829, 828, 860, 861), (822, 821, 853, 854), (804, 739, 771, 836), (815, 814, 846, 847), (808, 807, 839, 840), (828, 827, 859, 860), (739, 834, 866, 771), (821, 820, 852, 853), (814, 813, 845, 846), (834, 833, 865, 866), (807, 806, 838, 839), (827, 826, 858, 859), (820, 819, 851, 852), (813, 812, 844, 845), (833, 832, 864, 865), (806, 805, 837, 838), (826, 825, 857, 858), (819, 818, 850, 851), (812, 811, 843, 844), (832, 831, 863, 864), (825, 824, 856, 857), (818, 817, 849, 850), (811, 810, 842, 843), (831, 830, 862, 863), (824, 823, 855, 856), (817, 816, 848, 849), (810, 809, 841, 842), (830, 829, 861, 862), (823, 822, 854, 855), (816, 815, 847, 848), (805, 804, 836, 837), (836, 771, 803, 868), (856, 855, 887, 888), (849, 848, 880, 881), (842, 841, 873, 874), (862, 861, 893, 894), (855, 854, 886, 887), (848, 847, 879, 880), (841, 840, 872, 873), (861, 860, 892, 893), (854, 853, 885, 886), (847, 846, 878, 879), (840, 839, 871, 872), (860, 859, 891, 892), (771, 866, 898, 803), (853, 852, 884, 885), (846, 845, 877, 878), (866, 865, 897, 898), (839, 838, 870, 871), (859, 858, 890, 891), (852, 851, 883, 884), (845, 844, 876, 877), (865, 864, 896, 897), (838, 837, 869, 870), (858, 857, 889, 890), (851, 850, 882, 883), (844, 843, 875, 876), (864, 863, 895, 896), (837, 836, 868, 869), (857, 856, 888, 889), (850, 849, 881, 882), (843, 842, 874, 875), (863, 862, 894, 895), (876, 875, 906, 907), (896, 895, 926, 927), (869, 868, 899, 900), (889, 888, 919, 920), (882, 881, 912, 913), (875, 874, 905, 906), (895, 894, 925, 926), (868, 803, 835, 899), (888, 887, 918, 919), (881, 880, 911, 912), (874, 873, 904, 905), (894, 893, 924, 925), (887, 886, 917, 918), (880, 879, 910, 911), (873, 872, 903, 904), (893, 892, 923, 924), (886, 885, 916, 917), (879, 878, 909, 910), (872, 871, 902, 903), (892, 891, 922, 923), (803, 898, 929, 835), (885, 884, 915, 916), (878, 877, 908, 909), (898, 897, 928, 929), (871, 870, 901, 902), (891, 890, 921, 922), (884, 883, 914, 915), (877, 876, 907, 908), (897, 896, 927, 928), (870, 869, 900, 901), (890, 889, 920, 921), (883, 882, 913, 914), (902, 901, 933, 934), (922, 921, 953, 954), (915, 914, 946, 947), (908, 907, 939, 940), (928, 927, 959, 960), (901, 900, 932, 933), (921, 920, 952, 953), (914, 913, 945, 946), (907, 906, 938, 939), (927, 926, 958, 959), (900, 899, 931, 932), (920, 919, 951, 952), (913, 912, 944, 945), (906, 905, 937, 938), (926, 925, 957, 958), (899, 835, 867, 931), (919, 918, 950, 951), (912, 911, 943, 944), (905, 904, 936, 937), (925, 924, 956, 957), (918, 917, 949, 950), (911, 910, 942, 943), (904, 903, 935, 936), (924, 923, 955, 956), (917, 916, 948, 949), (910, 909, 941, 942), (903, 902, 934, 935), (923, 922, 954, 955), (835, 929, 961, 867), (916, 915, 947, 948), (909, 908, 940, 941), (929, 928, 960, 961), (942, 941, 973, 974), (935, 934, 966, 967), (955, 954, 986, 987), (867, 961, 993, 962), (948, 947, 979, 980), (941, 940, 972, 973), (961, 960, 992, 993), (934, 933, 965, 966), (954, 953, 985, 986), (947, 946, 978, 979), (940, 939, 971, 972), (960, 959, 991, 992), (933, 932, 964, 965), (953, 952, 984, 985), (946, 945, 977, 978), (939, 938, 970, 971), (959, 958, 990, 991), (932, 931, 963, 964), (952, 951, 983, 984), (945, 944, 976, 977), (938, 937, 969, 970), (958, 957, 989, 990), (931, 867, 962, 963), (951, 950, 982, 983), (944, 943, 975, 976), (937, 936, 968, 969), (957, 956, 988, 989), (950, 949, 981, 982), (943, 942, 974, 975), (936, 935, 967, 968), (956, 955, 987, 988), (949, 948, 980, 981), (969, 968, 1000, 1001), (989, 988, 1020, 1021), (982, 981, 1013, 1014), (975, 974, 1006, 1007), (968, 967, 999, 1000), (988, 987, 1019, 1020), (981, 980, 1012, 1013), (974, 973, 1005, 1006), (967, 966, 998, 999), (987, 986, 1018, 1019), (962, 993, 1025, 930), (980, 979, 1011, 1012), (973, 972, 1004, 1005), (993, 992, 1024, 1025), (966, 965, 997, 998), (986, 985, 1017, 1018), (979, 978, 1010, 1011), (972, 971, 1003, 1004), (992, 991, 1023, 1024), (965, 964, 996, 997), (985, 984, 1016, 1017), (978, 977, 1009, 1010), (971, 970, 1002, 1003), (991, 990, 1022, 1023), (964, 963, 995, 996), (984, 983, 1015, 1016), (977, 976, 1008, 1009), (970, 969, 1001, 1002), (990, 989, 1021, 1022), (963, 962, 930, 995), (983, 982, 1014, 1015), (976, 975, 1007, 1008), (1009, 1008, 1041, 1042), (1002, 1001, 1034, 1035), (1022, 1021, 1054, 1055), (995, 930, 1026, 1028), (1015, 1014, 1047, 1048), (1008, 1007, 1040, 1041), (1001, 1000, 1033, 1034), (1021, 1020, 1053, 1054), (1014, 1013, 1046, 1047), (1007, 1006, 1039, 1040), (1000, 999, 1032, 1033), (1020, 1019, 1052, 1053), (1013, 1012, 1045, 1046), (1006, 1005, 1038, 1039), (999, 998, 1031, 1032), (1019, 1018, 1051, 1052), (930, 1025, 1058, 1026), (1012, 1011, 1044, 1045), (1005, 1004, 1037, 1038), (1025, 1024, 1057, 1058), (998, 997, 1030, 1031), (1018, 1017, 1050, 1051), (1011, 1010, 1043, 1044), (1004, 1003, 1036, 1037), (1024, 1023, 1056, 1057), (997, 996, 1029, 1030), (1017, 1016, 1049, 1050), (1010, 1009, 1042, 1043), (1003, 1002, 1035, 1036), (1023, 1022, 1055, 1056), (996, 995, 1028, 1029), (1016, 1015, 1048, 1049), (1037, 1036, 1068, 1069), (1057, 1056, 1088, 1089), (1030, 1029, 1061, 1062), (1050, 1049, 1081, 1082), (1043, 1042, 1074, 1075), (1036, 1035, 1067, 1068), (1056, 1055, 1087, 1088), (1029, 1028, 1060, 1061), (1049, 1048, 1080, 1081), (1042, 1041, 1073, 1074), (1035, 1034, 1066, 1067), (1055, 1054, 1086, 1087), (1028, 1026, 994, 1060), (1048, 1047, 1079, 1080), (1041, 1040, 1072, 1073), (1034, 1033, 1065, 1066), (1054, 1053, 1085, 1086), (1047, 1046, 1078, 1079), (1040, 1039, 1071, 1072), (1033, 1032, 1064, 1065), (1053, 1052, 1084, 1085), (1046, 1045, 1077, 1078), (1039, 1038, 1070, 1071), (1032, 1031, 1063, 1064), (1052, 1051, 1083, 1084), (1026, 1058, 1090, 994), (1045, 1044, 1076, 1077), (1038, 1037, 1069, 1070), (1058, 1057, 1089, 1090), (1031, 1030, 1062, 1063), (1051, 1050, 1082, 1083), (1044, 1043, 1075, 1076), (994, 1090, 1122, 1027), (1077, 1076, 1108, 1109), (1070, 1069, 1101, 1102), (1090, 1089, 1121, 1122), (1063, 1062, 1094, 1095), (1083, 1082, 1114, 1115), (1076, 1075, 1107, 1108), (1069, 1068, 1100, 1101), (1089, 1088, 1120, 1121), (1062, 1061, 1093, 1094), (1082, 1081, 1113, 1114), (1075, 1074, 1106, 1107), (1068, 1067, 1099, 1100), (1088, 1087, 1119, 1120), (1061, 1060, 1092, 1093), (1081, 1080, 1112, 1113), (1074, 1073, 1105, 1106), (1067, 1066, 1098, 1099), (1087, 1086, 1118, 1119), (1060, 994, 1027, 1092), (1080, 1079, 1111, 1112), (1073, 1072, 1104, 1105), (1066, 1065, 1097, 1098), (1086, 1085, 1117, 1118), (1079, 1078, 1110, 1111), (1072, 1071, 1103, 1104), (1065, 1064, 1096, 1097), (1085, 1084, 1116, 1117), (1078, 1077, 1109, 1110), (1071, 1070, 1102, 1103), (1064, 1063, 1095, 1096), (1084, 1083, 1115, 1116), (1104, 1103, 1135, 1136), (1097, 1096, 1128, 1129), (1117, 1116, 1148, 1149), (1110, 1109, 1141, 1142), (1103, 1102, 1134, 1135), (1096, 1095, 1127, 1128), (1116, 1115, 1147, 1148), (1027, 1122, 1154, 1059), (1109, 1108, 1140, 1141), (1102, 1101, 1133, 1134), (1122, 1121, 1153, 1154), (1095, 1094, 1126, 1127), (1115, 1114, 1146, 1147), (1108, 1107, 1139, 1140), (1101, 1100, 1132, 1133), (1121, 1120, 1152, 1153), (1094, 1093, 1125, 1126), (1114, 1113, 1145, 1146), (1107, 1106, 1138, 1139), (1100, 1099, 1131, 1132), (1120, 1119, 1151, 1152), (1093, 1092, 1124, 1125), (1113, 1112, 1144, 1145), (1106, 1105, 1137, 1138), (1099, 1098, 1130, 1131), (1119, 1118, 1150, 1151), (1092, 1027, 1059, 1124), (1112, 1111, 1143, 1144), (1105, 1104, 1136, 1137), (1098, 1097, 1129, 1130), (1118, 1117, 1149, 1150), (1111, 1110, 1142, 1143), (1124, 1059, 1091, 1156), (1144, 1143, 1175, 1176), (1137, 1136, 1168, 1169), (1130, 1129, 1161, 1162), (1150, 1149, 1181, 1182), (1143, 1142, 1174, 1175), (1136, 1135, 1167, 1168), (1129, 1128, 1160, 1161), (1149, 1148, 1180, 1181), (1142, 1141, 1173, 1174), (1135, 1134, 1166, 1167), (1128, 1127, 1159, 1160), (1148, 1147, 1179, 1180), (1059, 1154, 1186, 1091), (1141, 1140, 1172, 1173), (1134, 1133, 1165, 1166), (1154, 1153, 1185, 1186), (1127, 1126, 1158, 1159), (1147, 1146, 1178, 1179), (1140, 1139, 1171, 1172), (1133, 1132, 1164, 1165), (1153, 1152, 1184, 1185), (1126, 1125, 1157, 1158), (1146, 1145, 1177, 1178), (1139, 1138, 1170, 1171), (1132, 1131, 1163, 1164), (1152, 1151, 1183, 1184), (1125, 1124, 1156, 1157), (1145, 1144, 1176, 1177), (1138, 1137, 1169, 1170), (1131, 1130, 1162, 1163), (1151, 1150, 1182, 1183), (1171, 1170, 1201, 1202), (1164, 1163, 1194, 1195), (1184, 1183, 1214, 1215), (1157, 1156, 1187, 1188), (1177, 1176, 1207, 1208), (1170, 1169, 1200, 1201), (1163, 1162, 1193, 1194), (1183, 1182, 1213, 1214), (1156, 1091, 1123, 1187), (1176, 1175, 1206, 1207), (1169, 1168, 1199, 1200), (1162, 1161, 1192, 1193), (1182, 1181, 1212, 1213), (1175, 1174, 1205, 1206), (1168, 1167, 1198, 1199), (1161, 1160, 1191, 1192), (1181, 1180, 1211, 1212), (1174, 1173, 1204, 1205), (1167, 1166, 1197, 1198), (1160, 1159, 1190, 1191), (1180, 1179, 1210, 1211), (1091, 1186, 1217, 1123), (1173, 1172, 1203, 1204), (1166, 1165, 1196, 1197), (1186, 1185, 1216, 1217), (1159, 1158, 1189, 1190), (1179, 1178, 1209, 1210), (1172, 1171, 1202, 1203), (1165, 1164, 1195, 1196), (1185, 1184, 1215, 1216), (1158, 1157, 1188, 1189), (1178, 1177, 1208, 1209), (1190, 1189, 1221, 1222), (1210, 1209, 1241, 1242), (1203, 1202, 1234, 1235), (1196, 1195, 1227, 1228), (1216, 1215, 1247, 1248), (1189, 1188, 1220, 1221), (1209, 1208, 1240, 1241), (1202, 1201, 1233, 1234), (1195, 1194, 1226, 1227), (1215, 1214, 1246, 1247), (1188, 1187, 1219, 1220), (1208, 1207, 1239, 1240), (1201, 1200, 1232, 1233), (1194, 1193, 1225, 1226), (1214, 1213, 1245, 1246), (1187, 1123, 1155, 1219), (1207, 1206, 1238, 1239), (1200, 1199, 1231, 1232), (1193, 1192, 1224, 1225), (1213, 1212, 1244, 1245), (1206, 1205, 1237, 1238), (1199, 1198, 1230, 1231), (1192, 1191, 1223, 1224), (1212, 1211, 1243, 1244), (1205, 1204, 1236, 1237), (1198, 1197, 1229, 1230), (1191, 1190, 1222, 1223), (1211, 1210, 1242, 1243), (1123, 1217, 1249, 1155), (1204, 1203, 1235, 1236), (1197, 1196, 1228, 1229), (1217, 1216, 1248, 1249), (1237, 1236, 1268, 1269), (1230, 1229, 1261, 1262), (1223, 1222, 1254, 1255), (1243, 1242, 1274, 1275), (1155, 1249, 1281, 1250), (1236, 1235, 1267, 1268), (1229, 1228, 1260, 1261), (1249, 1248, 1280, 1281), (1222, 1221, 1253, 1254), (1242, 1241, 1273, 1274), (1235, 1234, 1266, 1267), (1228, 1227, 1259, 1260), (1248, 1247, 1279, 1280), (1221, 1220, 1252, 1253), (1241, 1240, 1272, 1273), (1234, 1233, 1265, 1266), (1227, 1226, 1258, 1259), (1247, 1246, 1278, 1279), (1220, 1219, 1251, 1252), (1240, 1239, 1271, 1272), (1233, 1232, 1264, 1265), (1226, 1225, 1257, 1258), (1246, 1245, 1277, 1278), (1219, 1155, 1250, 1251), (1239, 1238, 1270, 1271), (1232, 1231, 1263, 1264), (1225, 1224, 1256, 1257), (1245, 1244, 1276, 1277), (1238, 1237, 1269, 1270), (1231, 1230, 1262, 1263), (1224, 1223, 1255, 1256), (1244, 1243, 1275, 1276), (1257, 1256, 1288, 1289), (1277, 1276, 1308, 1309), (1270, 1269, 1301, 1302), (1263, 1262, 1294, 1295), (1256, 1255, 1287, 1288), (1276, 1275, 1307, 1308), (1269, 1268, 1300, 1301), (1262, 1261, 1293, 1294), (1255, 1254, 1286, 1287), (1275, 1274, 1306, 1307), (1250, 1281, 1313, 1218), (1268, 1267, 1299, 1300), (1261, 1260, 1292, 1293), (1281, 1280, 1312, 1313), (1254, 1253, 1285, 1286), (1274, 1273, 1305, 1306), (1267, 1266, 1298, 1299), (1260, 1259, 1291, 1292), (1280, 1279, 1311, 1312), (1253, 1252, 1284, 1285), (1273, 1272, 1304, 1305), (1266, 1265, 1297, 1298), (1259, 1258, 1290, 1291), (1279, 1278, 1310, 1311), (1252, 1251, 1283, 1284), (1272, 1271, 1303, 1304), (1265, 1264, 1296, 1297), (1258, 1257, 1289, 1290), (1278, 1277, 1309, 1310), (1251, 1250, 1218, 1283), (1271, 1270, 1302, 1303), (1264, 1263, 1295, 1296), (1282, 1283, 1218), (1282, 1284, 1283), (1282, 1285, 1284), (1282, 1286, 1285), (1282, 1287, 1286), (1282, 1288, 1287), (1282, 1289, 1288), (1282, 1290, 1289), (1282, 1291, 1290), (1282, 1292, 1291), (1282, 1293, 1292), (1282, 1294, 1293), (1282, 1295, 1294), (1282, 1296, 1295), (1282, 1297, 1296), (1282, 1298, 1297), (1282, 1299, 1298), (1282, 1300, 1299), (1282, 1301, 1300), (1282, 1302, 1301), (1282, 1303, 1302), (1282, 1304, 1303), (1282, 1305, 1304), (1282, 1306, 1305), (1282, 1307, 1306), (1282, 1308, 1307), (1282, 1309, 1308), (1282, 1310, 1309), (1282, 1311, 1310), (1282, 1312, 1311), (1282, 1313, 1312), (1282, 1218, 1313), (1788, 1787, 1320, 1321), (1781, 1585, 1314), (1389, 1795, 1328), (1789, 1788, 1321, 1322), (1782, 1781, 1314, 1315), (1790, 1789, 1322, 1323), (1783, 1782, 1315, 1316), (1791, 1790, 1323, 1324), (1784, 1783, 1316, 1317), (1792, 1791, 1324, 1325), (1785, 1784, 1317, 1318), (1793, 1792, 1325, 1326), (1786, 1785, 1318, 1319), (1794, 1793, 1326, 1327), (1787, 1786, 1319, 1320), (1795, 1794, 1327, 1328), (1327, 1326, 1341, 1342), (1320, 1319, 1334, 1335), (1328, 1327, 1342, 1343), (1321, 1320, 1335, 1336), (1314, 1585, 1329), (1389, 1328, 1343), (1322, 1321, 1336, 1337), (1315, 1314, 1329, 1330), (1323, 1322, 1337, 1338), (1316, 1315, 1330, 1331), (1324, 1323, 1338, 1339), (1317, 1316, 1331, 1332), (1325, 1324, 1339, 1340), (1318, 1317, 1332, 1333), (1326, 1325, 1340, 1341), (1319, 1318, 1333, 1334), (1339, 1338, 1353, 1354), (1332, 1331, 1346, 1347), (1340, 1339, 1354, 1355), (1333, 1332, 1347, 1348), (1341, 1340, 1355, 1356), (1334, 1333, 1348, 1349), (1342, 1341, 1356, 1357), (1335, 1334, 1349, 1350), (1343, 1342, 1357, 1358), (1336, 1335, 1350, 1351), (1329, 1585, 1344), (1389, 1343, 1358), (1337, 1336, 1351, 1352), (1330, 1329, 1344, 1345), (1338, 1337, 1352, 1353), (1331, 1330, 1345, 1346), (1358, 1357, 1372, 1373), (1351, 1350, 1365, 1366), (1344, 1585, 1359), (1389, 1358, 1373), (1352, 1351, 1366, 1367), (1345, 1344, 1359, 1360), (1353, 1352, 1367, 1368), (1346, 1345, 1360, 1361), (1354, 1353, 1368, 1369), (1347, 1346, 1361, 1362), (1355, 1354, 1369, 1370), (1348, 1347, 1362, 1363), (1356, 1355, 1370, 1371), (1349, 1348, 1363, 1364), (1357, 1356, 1371, 1372), (1350, 1349, 1364, 1365), (1362, 1361, 1376, 1377), (1370, 1369, 1384, 1385), (1363, 1362, 1377, 1378), (1371, 1370, 1385, 1386), (1364, 1363, 1378, 1379), (1372, 1371, 1386, 1387), (1365, 1364, 1379, 1380), (1373, 1372, 1387, 1388), (1366, 1365, 1380, 1381), (1359, 1585, 1374), (1389, 1373, 1388), (1367, 1366, 1381, 1382), (1360, 1359, 1374, 1375), (1368, 1367, 1382, 1383), (1361, 1360, 1375, 1376), (1369, 1368, 1383, 1384), (1381, 1380, 1396, 1397), (1374, 1585, 1390), (1389, 1388, 1404), (1382, 1381, 1397, 1398), (1375, 1374, 1390, 1391), (1383, 1382, 1398, 1399), (1376, 1375, 1391, 1392), (1384, 1383, 1399, 1400), (1377, 1376, 1392, 1393), (1385, 1384, 1400, 1401), (1378, 1377, 1393, 1394), (1386, 1385, 1401, 1402), (1379, 1378, 1394, 1395), (1387, 1386, 1402, 1403), (1380, 1379, 1395, 1396), (1388, 1387, 1403, 1404), (1401, 1400, 1415, 1416), (1394, 1393, 1408, 1409), (1402, 1401, 1416, 1417), (1395, 1394, 1409, 1410), (1403, 1402, 1417, 1418), (1396, 1395, 1410, 1411), (1404, 1403, 1418, 1419), (1397, 1396, 1411, 1412), (1390, 1585, 1405), (1389, 1404, 1419), (1398, 1397, 1412, 1413), (1391, 1390, 1405, 1406), (1399, 1398, 1413, 1414), (1392, 1391, 1406, 1407), (1400, 1399, 1414, 1415), (1393, 1392, 1407, 1408), (1405, 1585, 1420), (1389, 1419, 1434), (1413, 1412, 1427, 1428), (1406, 1405, 1420, 1421), (1414, 1413, 1428, 1429), (1407, 1406, 1421, 1422), (1415, 1414, 1429, 1430), (1408, 1407, 1422, 1423), (1416, 1415, 1430, 1431), (1409, 1408, 1423, 1424), (1417, 1416, 1431, 1432), (1410, 1409, 1424, 1425), (1418, 1417, 1432, 1433), (1411, 1410, 1425, 1426), (1419, 1418, 1433, 1434), (1412, 1411, 1426, 1427), (1424, 1423, 1438, 1439), (1432, 1431, 1446, 1447), (1425, 1424, 1439, 1440), (1433, 1432, 1447, 1448), (1426, 1425, 1440, 1441), (1434, 1433, 1448, 1449), (1427, 1426, 1441, 1442), (1420, 1585, 1435), (1389, 1434, 1449), (1428, 1427, 1442, 1443), (1421, 1420, 1435, 1436), (1429, 1428, 1443, 1444), (1422, 1421, 1436, 1437), (1430, 1429, 1444, 1445), (1423, 1422, 1437, 1438), (1431, 1430, 1445, 1446), (1443, 1442, 1457, 1458), (1436, 1435, 1450, 1451), (1444, 1443, 1458, 1459), (1437, 1436, 1451, 1452), (1445, 1444, 1459, 1460), (1438, 1437, 1452, 1453), (1446, 1445, 1460, 1461), (1439, 1438, 1453, 1454), (1447, 1446, 1461, 1462), (1440, 1439, 1454, 1455), (1448, 1447, 1462, 1463), (1441, 1440, 1455, 1456), (1449, 1448, 1463, 1464), (1442, 1441, 1456, 1457), (1435, 1585, 1450), (1389, 1449, 1464), (1462, 1461, 1476, 1477), (1455, 1454, 1469, 1470), (1463, 1462, 1477, 1478), (1456, 1455, 1470, 1471), (1464, 1463, 1478, 1479), (1457, 1456, 1471, 1472), (1450, 1585, 1465), (1389, 1464, 1479), (1458, 1457, 1472, 1473), (1451, 1450, 1465, 1466), (1459, 1458, 1473, 1474), (1452, 1451, 1466, 1467), (1460, 1459, 1474, 1475), (1453, 1452, 1467, 1468), (1461, 1460, 1475, 1476), (1454, 1453, 1468, 1469), (1474, 1473, 1488, 1489), (1467, 1466, 1481, 1482), (1475, 1474, 1489, 1490), (1468, 1467, 1482, 1483), (1476, 1475, 1490, 1491), (1469, 1468, 1483, 1484), (1477, 1476, 1491, 1492), (1470, 1469, 1484, 1485), (1478, 1477, 1492, 1493), (1471, 1470, 1485, 1486), (1479, 1478, 1493, 1494), (1472, 1471, 1486, 1487), (1465, 1585, 1480), (1389, 1479, 1494), (1473, 1472, 1487, 1488), (1466, 1465, 1480, 1481), (1493, 1492, 1507, 1508), (1486, 1485, 1500, 1501), (1494, 1493, 1508, 1509), (1487, 1486, 1501, 1502), (1480, 1585, 1495), (1389, 1494, 1509), (1488, 1487, 1502, 1503), (1481, 1480, 1495, 1496), (1489, 1488, 1503, 1504), (1482, 1481, 1496, 1497), (1490, 1489, 1504, 1505), (1483, 1482, 1497, 1498), (1491, 1490, 1505, 1506), (1484, 1483, 1498, 1499), (1492, 1491, 1506, 1507), (1485, 1484, 1499, 1500), (1497, 1496, 1511, 1512), (1505, 1504, 1519, 1520), (1498, 1497, 1512, 1513), (1506, 1505, 1520, 1521), (1499, 1498, 1513, 1514), (1507, 1506, 1521, 1522), (1500, 1499, 1514, 1515), (1508, 1507, 1522, 1523), (1501, 1500, 1515, 1516), (1509, 1508, 1523, 1524), (1502, 1501, 1516, 1517), (1495, 1585, 1510), (1389, 1509, 1524), (1503, 1502, 1517, 1518), (1496, 1495, 1510, 1511), (1504, 1503, 1518, 1519), (1516, 1515, 1530, 1531), (1524, 1523, 1538, 1539), (1517, 1516, 1531, 1532), (1510, 1585, 1525), (1389, 1524, 1539), (1518, 1517, 1532, 1533), (1511, 1510, 1525, 1526), (1519, 1518, 1533, 1534), (1512, 1511, 1526, 1527), (1520, 1519, 1534, 1535), (1513, 1512, 1527, 1528), (1521, 1520, 1535, 1536), (1514, 1513, 1528, 1529), (1522, 1521, 1536, 1537), (1515, 1514, 1529, 1530), (1523, 1522, 1537, 1538), (1535, 1534, 1549, 1550), (1528, 1527, 1542, 1543), (1536, 1535, 1550, 1551), (1529, 1528, 1543, 1544), (1537, 1536, 1551, 1552), (1530, 1529, 1544, 1545), (1538, 1537, 1552, 1553), (1531, 1530, 1545, 1546), (1539, 1538, 1553, 1554), (1532, 1531, 1546, 1547), (1525, 1585, 1540), (1389, 1539, 1554), (1533, 1532, 1547, 1548), (1526, 1525, 1540, 1541), (1534, 1533, 1548, 1549), (1527, 1526, 1541, 1542), (1554, 1553, 1568, 1569), (1547, 1546, 1561, 1562), (1540, 1585, 1555), (1389, 1554, 1569), (1548, 1547, 1562, 1563), (1541, 1540, 1555, 1556), (1549, 1548, 1563, 1564), (1542, 1541, 1556, 1557), (1550, 1549, 1564, 1565), (1543, 1542, 1557, 1558), (1551, 1550, 1565, 1566), (1544, 1543, 1558, 1559), (1552, 1551, 1566, 1567), (1545, 1544, 1559, 1560), (1553, 1552, 1567, 1568), (1546, 1545, 1560, 1561), (1558, 1557, 1572, 1573), (1566, 1565, 1580, 1581), (1559, 1558, 1573, 1574), (1567, 1566, 1581, 1582), (1560, 1559, 1574, 1575), (1568, 1567, 1582, 1583), (1561, 1560, 1575, 1576), (1569, 1568, 1583, 1584), (1562, 1561, 1576, 1577), (1555, 1585, 1570), (1389, 1569, 1584), (1563, 1562, 1577, 1578), (1556, 1555, 1570, 1571), (1564, 1563, 1578, 1579), (1557, 1556, 1571, 1572), (1565, 1564, 1579, 1580), (1577, 1576, 1592, 1593), (1570, 1585, 1586), (1389, 1584, 1600), (1578, 1577, 1593, 1594), (1571, 1570, 1586, 1587), (1579, 1578, 1594, 1595), (1572, 1571, 1587, 1588), (1580, 1579, 1595, 1596), (1573, 1572, 1588, 1589), (1581, 1580, 1596, 1597), (1574, 1573, 1589, 1590), (1582, 1581, 1597, 1598), (1575, 1574, 1590, 1591), (1583, 1582, 1598, 1599), (1576, 1575, 1591, 1592), (1584, 1583, 1599, 1600), (1590, 1589, 1604, 1605), (1599, 1598, 1613, 1614), (1591, 1590, 1605, 1606), (1600, 1599, 1614, 1615), (1592, 1591, 1606, 1607), (1389, 1600, 1615), (1593, 1592, 1607, 1608), (1586, 1585, 1601), (1594, 1593, 1608, 1609), (1587, 1586, 1601, 1602), (1596, 1595, 1610, 1611), (1595, 1594, 1609, 1610), (1588, 1587, 1602, 1603), (1597, 1596, 1611, 1612), (1589, 1588, 1603, 1604), (1598, 1597, 1612, 1613), (1610, 1609, 1624, 1625), (1603, 1602, 1617, 1618), (1611, 1610, 1625, 1626), (1604, 1603, 1618, 1619), (1612, 1611, 1626, 1627), (1605, 1604, 1619, 1620), (1613, 1612, 1627, 1628), (1606, 1605, 1620, 1621), (1614, 1613, 1628, 1629), (1607, 1606, 1621, 1622), (1615, 1614, 1629, 1630), (1608, 1607, 1622, 1623), (1601, 1585, 1616), (1389, 1615, 1630), (1609, 1608, 1623, 1624), (1602, 1601, 1616, 1617), (1629, 1628, 1643, 1644), (1622, 1621, 1636, 1637), (1630, 1629, 1644, 1645), (1623, 1622, 1637, 1638), (1616, 1585, 1631), (1389, 1630, 1645), (1624, 1623, 1638, 1639), (1617, 1616, 1631, 1632), (1625, 1624, 1639, 1640), (1618, 1617, 1632, 1633), (1626, 1625, 1640, 1641), (1619, 1618, 1633, 1634), (1627, 1626, 1641, 1642), (1620, 1619, 1634, 1635), (1628, 1627, 1642, 1643), (1621, 1620, 1635, 1636), (1641, 1640, 1655, 1656), (1634, 1633, 1648, 1649), (1642, 1641, 1656, 1657), (1635, 1634, 1649, 1650), (1643, 1642, 1657, 1658), (1636, 1635, 1650, 1651), (1644, 1643, 1658, 1659), (1637, 1636, 1651, 1652), (1645, 1644, 1659, 1660), (1638, 1637, 1652, 1653), (1631, 1585, 1646), (1389, 1645, 1660), (1639, 1638, 1653, 1654), (1632, 1631, 1646, 1647), (1640, 1639, 1654, 1655), (1633, 1632, 1647, 1648), (1660, 1659, 1674, 1675), (1653, 1652, 1667, 1668), (1646, 1585, 1661), (1389, 1660, 1675), (1654, 1653, 1668, 1669), (1647, 1646, 1661, 1662), (1655, 1654, 1669, 1670), (1648, 1647, 1662, 1663), (1656, 1655, 1670, 1671), (1649, 1648, 1663, 1664), (1657, 1656, 1671, 1672), (1650, 1649, 1664, 1665), (1658, 1657, 1672, 1673), (1651, 1650, 1665, 1666), (1659, 1658, 1673, 1674), (1652, 1651, 1666, 1667), (1664, 1663, 1678, 1679), (1672, 1671, 1686, 1687), (1665, 1664, 1679, 1680), (1673, 1672, 1687, 1688), (1666, 1665, 1680, 1681), (1674, 1673, 1688, 1689), (1667, 1666, 1681, 1682), (1675, 1674, 1689, 1690), (1668, 1667, 1682, 1683), (1661, 1585, 1676), (1389, 1675, 1690), (1669, 1668, 1683, 1684), (1662, 1661, 1676, 1677), (1670, 1669, 1684, 1685), (1663, 1662, 1677, 1678), (1671, 1670, 1685, 1686), (1683, 1682, 1697, 1698), (1676, 1585, 1691), (1389, 1690, 1705), (1684, 1683, 1698, 1699), (1677, 1676, 1691, 1692), (1685, 1684, 1699, 1700), (1678, 1677, 1692, 1693), (1686, 1685, 1700, 1701), (1679, 1678, 1693, 1694), (1687, 1686, 1701, 1702), (1680, 1679, 1694, 1695), (1688, 1687, 1702, 1703), (1681, 1680, 1695, 1696), (1689, 1688, 1703, 1704), (1682, 1681, 1696, 1697), (1690, 1689, 1704, 1705), (1702, 1701, 1716, 1717), (1695, 1694, 1709, 1710), (1703, 1702, 1717, 1718), (1696, 1695, 1710, 1711), (1704, 1703, 1718, 1719), (1697, 1696, 1711, 1712), (1705, 1704, 1719, 1720), (1698, 1697, 1712, 1713), (1691, 1585, 1706), (1389, 1705, 1720), (1699, 1698, 1713, 1714), (1692, 1691, 1706, 1707), (1700, 1699, 1714, 1715), (1693, 1692, 1707, 1708), (1701, 1700, 1715, 1716), (1694, 1693, 1708, 1709), (1706, 1585, 1721), (1389, 1720, 1735), (1714, 1713, 1728, 1729), (1707, 1706, 1721, 1722), (1715, 1714, 1729, 1730), (1708, 1707, 1722, 1723), (1716, 1715, 1730, 1731), (1709, 1708, 1723, 1724), (1717, 1716, 1731, 1732), (1710, 1709, 1724, 1725), (1718, 1717, 1732, 1733), (1711, 1710, 1725, 1726), (1719, 1718, 1733, 1734), (1712, 1711, 1726, 1727), (1720, 1719, 1734, 1735), (1713, 1712, 1727, 1728), (1725, 1724, 1739, 1740), (1733, 1732, 1747, 1748), (1726, 1725, 1740, 1741), (1734, 1733, 1748, 1749), (1727, 1726, 1741, 1742), (1735, 1734, 1749, 1750), (1728, 1727, 1742, 1743), (1721, 1585, 1736), (1389, 1735, 1750), (1729, 1728, 1743, 1744), (1722, 1721, 1736, 1737), (1730, 1729, 1744, 1745), (1723, 1722, 1737, 1738), (1731, 1730, 1745, 1746), (1724, 1723, 1738, 1739), (1732, 1731, 1746, 1747), (1744, 1743, 1758, 1759), (1737, 1736, 1751, 1752), (1745, 1744, 1759, 1760), (1738, 1737, 1752, 1753), (1746, 1745, 1760, 1761), (1739, 1738, 1753, 1754), (1747, 1746, 1761, 1762), (1740, 1739, 1754, 1755), (1748, 1747, 1762, 1763), (1741, 1740, 1755, 1756), (1749, 1748, 1763, 1764), (1742, 1741, 1756, 1757), (1750, 1749, 1764, 1765), (1743, 1742, 1757, 1758), (1736, 1585, 1751), (1389, 1750, 1765), (1763, 1762, 1777, 1778), (1756, 1755, 1770, 1771), (1764, 1763, 1778, 1779), (1757, 1756, 1771, 1772), (1765, 1764, 1779, 1780), (1758, 1757, 1772, 1773), (1751, 1585, 1766), (1389, 1765, 1780), (1759, 1758, 1773, 1774), (1752, 1751, 1766, 1767), (1760, 1759, 1774, 1775), (1753, 1752, 1767, 1768), (1761, 1760, 1775, 1776), (1754, 1753, 1768, 1769), (1762, 1761, 1776, 1777), (1755, 1754, 1769, 1770), (1775, 1774, 1789, 1790), (1768, 1767, 1782, 1783), (1776, 1775, 1790, 1791), (1769, 1768, 1783, 1784), (1777, 1776, 1791, 1792), (1770, 1769, 1784, 1785), (1778, 1777, 1792, 1793), (1771, 1770, 1785, 1786), (1779, 1778, 1793, 1794), (1772, 1771, 1786, 1787), (1780, 1779, 1794, 1795), (1773, 1772, 1787, 1788), (1766, 1585, 1781), (1389, 1780, 1795), (1774, 1773, 1788, 1789), (1767, 1766, 1781, 1782)])
me_cylinder_002.polygons.foreach_set('use_smooth', [True] * 1856)
me_cylinder_002.materials.append(mat_material_002)
me_cylinder_002.use_remesh_preserve_volume = False
me_cylinder_002.use_remesh_preserve_attributes = False
me_cylinder_002.use_mirror_vertex_groups = False
me_cylinder_002.update()

# ---- objects
ob_plane_004 = bpy.data.objects.new('Plane.004', me_plane_005)
ob_cylinder = bpy.data.objects.new('Cylinder', me_cylinder_002)
ob_camera = bpy.data.objects.new('Camera', cam_camera)

# ---- transforms, parenting, visibility, modifiers, constraints
ob_plane_004.location = (41.06, -0.9213, 18.37)
ob_plane_004.rotation_euler = (0.0, 1.09, 0.0)
ob_plane_004.lineart.crease_threshold = 0.0
ob_cylinder.location = (-0.02577, -1.0, -4.628)
ob_cylinder.rotation_euler = (0.0, -0.0, -1.274)
ob_cylinder.scale = (2.437, 2.437, 0.03199)
ob_cylinder.lineart.crease_threshold = 0.0
ob_camera.location = (20.92, -0.9998, 1.061)
ob_camera.rotation_euler = (1.51, 2.66e-09, 1.571)
ob_camera.lock_rotations_4d = False
ob_camera.empty_display_type = 'ARROWS'
ob_camera.color = (0.0, 0.0, 0.0, 0.0)
ob_camera.display_type = 'WIRE'
ob_camera.lineart.crease_threshold = 0.0

# ---- collection membership
col_collection_1.objects.link(ob_plane_004)
col_collection_1.objects.link(ob_cylinder)
col_collection_1.objects.link(ob_camera)

# ---- scene / render settings (as saved in the file)
scene.camera = ob_camera
scene.frame_start = 1; scene.frame_end = 250; scene.frame_set(1)
scene.render.engine = 'CYCLES'
scene.render.dither_intensity = 0.0
scene.cycles.feature_set = 'EXPERIMENTAL'
scene.cycles.use_denoising = False
scene.cycles.samples = 128
scene.cycles.sampling_pattern = 'TABULATED_SOBOL'
scene.cycles.light_sampling_threshold = 0.0
scene.cycles.use_adaptive_sampling = False
scene.cycles.use_light_tree = False
scene.cycles.blur_glossy = 0.0
scene.cycles.sample_clamp_indirect = 0.0
scene.view_settings.view_transform = 'Standard'
bpy.context.view_layer.update()
